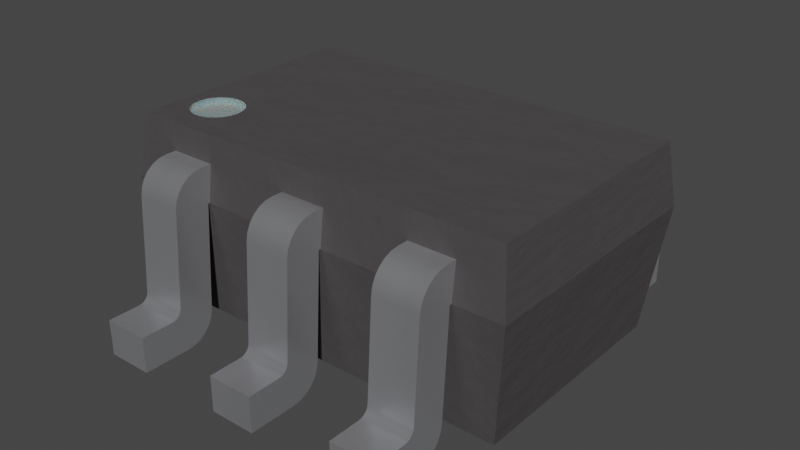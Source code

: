 # Source: SC-70-5.blend  (saved by Blender 3.2.14; exported with 4.5.12 LTS)
import bpy
from mathutils import Matrix  # noqa: F401  (used for matrix-valued properties, if any)

bpy.ops.wm.read_factory_settings(use_empty=True)
scene = bpy.context.scene
scene.name = 'Scene'

# ---- collections
col_collection = bpy.data.collections.new('Collection'); scene.collection.children.link(col_collection)

# ---- materials (node trees are filled in below, after node groups)
mat_metal_pins = bpy.data.materials.new('metal_pins')
mat_metal_pins.use_transparent_shadow = False
mat_metal_pins.preview_render_type = 'CUBE'
mat_white_markings = bpy.data.materials.new('white_markings')
mat_white_markings.use_transparent_shadow = False
mat_white_markings.preview_render_type = 'FLAT'
mat_plastic_chip_detailed = bpy.data.materials.new('plastic_chip_detailed')
mat_plastic_chip_detailed.use_transparent_shadow = False
mat_plastic_chip_detailed.preview_render_type = 'CUBE'

# ---- material node trees
mat_metal_pins.use_nodes = True; mat_metal_pins.node_tree.nodes.clear()
_N = mat_metal_pins.node_tree.nodes; _L = mat_metal_pins.node_tree.links
n0 = _N.new('ShaderNodeMapping'); n0.name = 'Mapping'; n0.location = (-1447, -91)
n0.inputs[3].default_value = (4.8, 1.2, 1.1)
n1 = _N.new('ShaderNodeBsdfPrincipled'); n1.name = 'Principled BSDF'; n1.location = (-560, 254)
n1.distribution = 'GGX'
n1.subsurface_method = 'BURLEY'
n1.inputs[1].default_value = 0.7818
n1.inputs[2].default_value = 0.2886
n1.inputs[3].default_value = 1.45
n1.inputs[13].default_value = 0.0
n1.inputs[27].default_value = (0.0, 0.0, 0.0, 1.0)
n1.inputs[28].default_value = 1.0
n2 = _N.new('ShaderNodeOutputMaterial'); n2.name = 'Material Output.002'; n2.location = (-205, 253)
n2.width = 213
n3 = _N.new('ShaderNodeTexNoise'); n3.name = 'Noise Texture.002'; n3.location = (-1228, -73)
n3.inputs[2].default_value = 0.1
n3.inputs[3].default_value = 7.0
n3.inputs[4].default_value = 0.6
n3.inputs[8].default_value = 0.4
n4 = _N.new('ShaderNodeTexCoord'); n4.name = 'Texture Coordinate'; n4.location = (-1636, -116)
n5 = _N.new('ShaderNodeMix'); n5.name = 'Mix.001'; n5.location = (-921, 45)
n5.data_type = 'RGBA'
n5.inputs[6].default_value = (0.9398, 0.9547, 1.0, 1.0)
n5.inputs[7].default_value = (0.13, 0.1259, 0.1359, 1.0)
n6 = _N.new('ShaderNodeBump'); n6.name = 'Bump.001'; n6.location = (-1001, -227)
n6.inputs[0].default_value = 0.05
n6.inputs[1].default_value = 0.01
n6.inputs[2].default_value = 1.0
_L.new(n1.outputs[0], n2.inputs[0])
_L.new(n3.outputs[0], n6.inputs[3])
_L.new(n0.outputs[0], n3.inputs[0])
_L.new(n3.outputs[0], n5.inputs[0])
_L.new(n4.outputs[3], n0.inputs[0])
_L.new(n5.outputs[2], n1.inputs[0])
_L.new(n6.outputs[0], n1.inputs[5])
n2.is_active_output = True
mat_white_markings.use_nodes = True; mat_white_markings.node_tree.nodes.clear()
_N = mat_white_markings.node_tree.nodes; _L = mat_white_markings.node_tree.links
n0 = _N.new('ShaderNodeOutputMaterial'); n0.name = 'Material Output'; n0.location = (300, 300)
n1 = _N.new('ShaderNodeBsdfPrincipled'); n1.name = 'Principled BSDF'; n1.location = (-34, 272)
n1.distribution = 'GGX'
n1.subsurface_method = 'BURLEY'
n1.inputs[1].default_value = 0.02
n1.inputs[2].default_value = 0.4636
n1.inputs[3].default_value = 1.4
n1.inputs[8].default_value = 1.0
n1.inputs[10].default_value = 0.3682
n1.inputs[13].default_value = 0.6591
n1.inputs[18].default_value = 0.2318
n1.inputs[20].default_value = 0.6709
n1.inputs[24].default_value = 0.1191
n1.inputs[27].default_value = (0.0, 0.0, 0.0, 1.0)
n1.inputs[28].default_value = 1.0
n2 = _N.new('ShaderNodeMapping'); n2.name = 'Mapping'; n2.location = (-1010, 265)
n2.inputs[3].default_value = (3.0, 1.0, 1.0)
n3 = _N.new('ShaderNodeTexCoord'); n3.name = 'Texture Coordinate'; n3.location = (-1250, 180)
n4 = _N.new('ShaderNodeBump'); n4.name = 'Bump'; n4.location = (-376, -99)
n4.inputs[0].default_value = 0.05
n4.inputs[1].default_value = 1.0
n4.inputs[2].default_value = 1.0
n5 = _N.new('ShaderNodeTexNoise'); n5.name = 'Noise Texture'; n5.location = (-662, 176)
n5.inputs[2].default_value = 88.0
n5.inputs[3].default_value = 10.8
n5.inputs[4].default_value = 0.9167
n5.inputs[8].default_value = 1.6
n6 = _N.new('ShaderNodeValToRGB'); n6.name = 'ColorRamp'; n6.location = (-354, 186)
while len(n6.color_ramp.elements) > 1: n6.color_ramp.elements.remove(n6.color_ramp.elements[-1])
n6.color_ramp.elements[0].position = 0.0; n6.color_ramp.elements[0].color = (0.2596, 0.2596, 0.2596, 1.0)
_e = n6.color_ramp.elements.new(1.0); _e.color = (0.6303, 0.6303, 0.6303, 1.0)
n7 = _N.new('ShaderNodeMix'); n7.name = 'Mix'; n7.location = (-204, 152)
n7.data_type = 'RGBA'
n7.inputs[0].default_value = 0.3682
n7.inputs[7].default_value = (0.2525, 0.2525, 0.2525, 1.0)
_L.new(n5.outputs[0], n6.inputs[0])
_L.new(n1.outputs[0], n0.inputs[0])
_L.new(n3.outputs[2], n2.inputs[0])
_L.new(n2.outputs[0], n5.inputs[0])
_L.new(n5.outputs[0], n4.inputs[3])
_L.new(n4.outputs[0], n1.inputs[5])
_L.new(n6.outputs[0], n7.inputs[6])
_L.new(n7.outputs[2], n1.inputs[0])
n0.is_active_output = True
mat_plastic_chip_detailed.use_nodes = True; mat_plastic_chip_detailed.node_tree.nodes.clear()
_N = mat_plastic_chip_detailed.node_tree.nodes; _L = mat_plastic_chip_detailed.node_tree.links
n0 = _N.new('ShaderNodeTexVoronoi'); n0.name = 'Voronoi Texture'; n0.location = (-17912, 1250)
n1 = _N.new('ShaderNodeOutputMaterial'); n1.name = 'Material Output'; n1.location = (1872, 639)
n2 = _N.new('ShaderNodeNewGeometry'); n2.name = 'Geometry'; n2.location = (961, 1090)
n3 = _N.new('ShaderNodeValToRGB'); n3.name = 'ColorRamp.007'; n3.location = (1181, 773)
while len(n3.color_ramp.elements) > 1: n3.color_ramp.elements.remove(n3.color_ramp.elements[-1])
n3.color_ramp.elements[0].position = 0.3182; n3.color_ramp.elements[0].color = (0.5119, 0.5119, 0.5119, 1.0)
_e = n3.color_ramp.elements.new(0.75); _e.color = (1.0, 0.8921, 0.9277, 1.0)
n4 = _N.new('ShaderNodeTexCoord'); n4.name = 'Texture Coordinate.001'; n4.location = (351, 244)
n5 = _N.new('ShaderNodeBump'); n5.name = 'Bump.001'; n5.location = (1139, 402)
n5.inputs[0].default_value = 0.04
n5.inputs[1].default_value = 1.0
n5.inputs[2].default_value = 1.0
n6 = _N.new('ShaderNodeBsdfPrincipled'); n6.name = 'Principled BSDF'; n6.location = (1501, 615)
n6.distribution = 'GGX'
n6.subsurface_method = 'BURLEY'
n6.inputs[3].default_value = 1.45
n6.inputs[27].default_value = (0.0, 0.0, 0.0, 1.0)
n6.inputs[28].default_value = 1.0
n7 = _N.new('ShaderNodeValToRGB'); n7.name = 'ColorRamp.006'; n7.location = (1181, 1056)
while len(n7.color_ramp.elements) > 1: n7.color_ramp.elements.remove(n7.color_ramp.elements[-1])
n7.color_ramp.elements[0].position = 0.5023; n7.color_ramp.elements[0].color = (0.006974, 0.006974, 0.006974, 1.0)
_e = n7.color_ramp.elements.new(0.5523); _e.color = (0.06171, 0.05594, 0.05776, 1.0)
n8 = _N.new('ShaderNodeTexNoise'); n8.name = 'Noise Texture.002'; n8.location = (690, 352)
n8.inputs[3].default_value = 8.0
n9 = _N.new('ShaderNodeBump'); n9.name = 'Bump'; n9.location = (843, 652)
n9.inputs[0].default_value = 0.1
n9.inputs[1].default_value = 1.0
n9.inputs[2].default_value = 1.0
_L.new(n2.outputs[7], n7.inputs[0])
_L.new(n7.outputs[0], n6.inputs[0])
_L.new(n2.outputs[7], n3.inputs[0])
_L.new(n3.outputs[0], n6.inputs[2])
_L.new(n8.outputs[0], n5.inputs[3])
_L.new(n9.outputs[0], n5.inputs[4])
_L.new(n5.outputs[0], n6.inputs[5])
_L.new(n6.outputs[0], n1.inputs[0])
_L.new(n4.outputs[2], n8.inputs[0])
n1.is_active_output = True

# ---- world
world_world = bpy.data.worlds.new('World'); scene.world = world_world
world_world.use_nodes = True; world_world.node_tree.nodes.clear()
_N = world_world.node_tree.nodes; _L = world_world.node_tree.links
n0 = _N.new('ShaderNodeOutputWorld'); n0.name = 'World Output'; n0.location = (300, 300)
n1 = _N.new('ShaderNodeBackground'); n1.name = 'Background'; n1.location = (10, 300)
n1.inputs[0].default_value = (0.05088, 0.05088, 0.05088, 1.0)
_L.new(n1.outputs[0], n0.inputs[0])
n0.is_active_output = True
world_world.color = (0.05088, 0.05088, 0.05088)
world_world.use_sun_shadow = False
world_world.sun_shadow_jitter_overblur = 0.0

# ---- meshes
me_shape_9_indexedfaceset_001 = bpy.data.meshes.new('SHAPE_9_IndexedFaceSet.001')
me_shape_9_indexedfaceset_001.from_pydata([(0.2979, 0.2574, -0.1535), (0.2979, 0.2572, -0.2353), (0.2979, 0.2565, -0.236), (0.2093, 0.2556, -0.2363), (0.2093, 0.2572, -0.2353), (0.2093, 0.2565, -0.236), (0.2979, 0.2556, -0.2363), (0.2979, 0.05693, -0.2486), (0.2093, 0.05693, -0.2486), (0.2093, 0.04237, -0.2513), (0.2093, 0.008816, -0.279), (0.2093, 0.003357, -0.2928), (0.2979, 0.04237, -0.2513), (0.2979, 0.01753, -0.267), (0.2979, 0.003357, -0.2928), (0.2979, 0.001498, -0.3075), (0.2093, 0.001498, -0.3996), (0.2979, 0.0704, -0.3996), (0.2093, 0.0704, -0.3353), (0.2979, 0.07102, -0.3304), (0.2979, 0.08887, -0.3156), (0.2093, 0.2854, -0.3017), (0.2093, 0.2988, -0.2954), (0.2979, 0.3263, -0.2455), (0.2979, 0.2854, -0.3017), (0.2979, 0.319, -0.2739), (0.2979, 0.2709, -0.3044), (0.2979, 0.2988, -0.2954), (0.2979, 0.3103, -0.2859), (0.2979, 0.3244, -0.2602), (0.2979, 0.0704, -0.3353), (0.2979, 0.07284, -0.3258), (0.2979, 0.07574, -0.3218), (0.2979, 0.07955, -0.3186), (0.2979, 0.08402, -0.3165), (0.2979, 0.001498, -0.3996), (0.2979, 0.02896, -0.2576), (0.2979, 0.008816, -0.279), (0.2979, 0.2574, -0.2344), (0.2979, 0.3263, -0.1535), (0.2093, 0.2574, -0.2344), (0.2093, 0.3263, -0.2455), (0.2093, 0.2709, -0.3044), (0.2093, 0.3103, -0.2859), (0.2093, 0.319, -0.2739), (0.2093, 0.3244, -0.2602), (0.2093, 0.08887, -0.3156), (0.2093, 0.07102, -0.3304), (0.2093, 0.07284, -0.3258), (0.2093, 0.07574, -0.3218), (0.2093, 0.07955, -0.3186), (0.2093, 0.08402, -0.3165), (0.2093, 0.0704, -0.3996), (0.2093, 0.001498, -0.3075), (0.2093, 0.02896, -0.2576), (0.2093, 0.01753, -0.267), (0.2093, 0.3263, -0.1535), (0.2093, 0.2574, -0.1535), (0.2093, 0.2574, 0.1811), (0.2093, 0.2574, 0.2619), (0.2979, 0.2574, 0.2619), (0.2093, 0.2572, 0.2629), (0.2093, 0.2565, 0.2636), (0.2979, 0.2572, 0.2629), (0.2093, 0.2556, 0.2639), (0.2979, 0.2556, 0.2639), (0.2093, 0.05693, 0.2761), (0.2979, 0.05693, 0.2761), (0.2979, 0.01753, 0.2946), (0.2979, 0.008816, 0.3066), (0.2979, 0.001498, 0.3351), (0.2093, 0.04237, 0.2789), (0.2093, 0.003357, 0.3204), (0.2093, 0.001498, 0.4272), (0.2093, 0.0704, 0.4272), (0.2979, 0.0704, 0.3628), (0.2093, 0.07102, 0.3579), (0.2093, 0.07284, 0.3533), (0.2093, 0.07574, 0.3493), (0.2093, 0.08402, 0.3441), (0.2093, 0.08887, 0.3432), (0.2979, 0.08887, 0.3432), (0.2979, 0.07102, 0.3579), (0.2979, 0.08402, 0.3441), (0.2979, 0.2709, 0.332), (0.2979, 0.2988, 0.3229), (0.2979, 0.3103, 0.3135), (0.2979, 0.319, 0.3015), (0.2093, 0.2709, 0.332), (0.2093, 0.2854, 0.3292), (0.2093, 0.319, 0.3015), (0.2093, 0.3244, 0.2877), (0.2093, 0.3263, 0.273), (0.2979, 0.3263, 0.273), (0.2093, 0.3263, 0.1811), (0.2979, 0.3263, 0.1811), (0.2093, 0.2988, 0.3229), (0.2093, 0.3103, 0.3135), (0.2093, 0.0704, 0.3628), (0.2093, 0.07955, 0.3462), (0.2093, 0.001498, 0.3351), (0.2093, 0.02896, 0.2852), (0.2093, 0.01753, 0.2946), (0.2093, 0.008816, 0.3066), (0.2979, 0.2854, 0.3292), (0.2979, 0.3244, 0.2877), (0.2979, 0.07284, 0.3533), (0.2979, 0.07574, 0.3493), (0.2979, 0.07955, 0.3462), (0.2979, 0.0704, 0.4272), (0.2979, 0.001498, 0.4272), (0.2979, 0.04237, 0.2789), (0.2979, 0.02896, 0.2852), (0.2979, 0.003357, 0.3204), (0.2979, 0.2565, 0.2636), (-0.2139, 0.3263, -0.2238), (-0.3025, 0.3263, -0.2238), (-0.3025, 0.2574, -0.2323), (0.04202, 0.2574, -0.2323), (-0.3025, 0.3263, 0.2514), (0.2093, 0.3263, 0.2514), (0.2979, 0.3263, 0.2514), (0.2979, 0.3263, -0.2238), (0.2093, 0.3263, -0.2238), (-0.04656, 0.3263, -0.2238), (-0.04656, 0.3263, -0.1535), (0.04202, 0.3263, -0.2238), (0.04202, 0.3263, -0.1535), (-0.04656, 0.2574, -0.2323), (0.04202, 0.2574, -0.1535), (-0.2139, 0.3263, -0.1535), (-0.2139, 0.2574, -0.2323), (-0.3025, 0.2574, -0.1535), (-0.2139, 0.2574, -0.1535), (0.2979, 0.2574, 0.2598), (0.2979, 0.2574, 0.1811), (-0.2139, 0.3263, 0.2514), (0.2093, 0.2574, -0.2323), (0.2979, 0.2574, -0.2323), (0.2093, 0.2574, 0.2598), (-0.3025, 0.2574, 0.2598), (-0.2139, 0.2574, 0.2598), (0.04202, 0.2572, -0.2353), (-0.04656, 0.2565, -0.236), (-0.04656, 0.2556, -0.2363), (-0.04656, 0.04237, -0.2513), (-0.04656, 0.02896, -0.2576), (-0.04656, 0.01753, -0.267), (-0.04656, 0.003357, -0.2928), (-0.04656, 0.001498, -0.3075), (0.04202, 0.003357, -0.2928), (0.04202, 0.001498, -0.3996), (-0.04656, 0.001498, -0.3996), (0.04202, 0.0704, -0.3353), (-0.04656, 0.0704, -0.3353), (0.04202, 0.07102, -0.3304), (0.04202, 0.07284, -0.3258), (0.04202, 0.07574, -0.3218), (0.04202, 0.07955, -0.3186), (0.04202, 0.08402, -0.3165), (-0.04656, 0.07102, -0.3304), (-0.04656, 0.07574, -0.3218), (-0.04656, 0.07955, -0.3186), (-0.04656, 0.08402, -0.3165), (0.04202, 0.08887, -0.3156), (0.04202, 0.2709, -0.3044), (-0.04656, 0.2709, -0.3044), (-0.04656, 0.2988, -0.2954), (-0.04656, 0.3103, -0.2859), (-0.04656, 0.3244, -0.2602), (0.04202, 0.3263, -0.2455), (0.04202, 0.2854, -0.3017), (0.04202, 0.319, -0.2739), (0.04202, 0.3244, -0.2602), (-0.04656, 0.3263, -0.2455), (0.04202, 0.2988, -0.2954), (0.04202, 0.3103, -0.2859), (0.04202, 0.0704, -0.3996), (0.04202, 0.001498, -0.3075), (0.04202, 0.05693, -0.2486), (0.04202, 0.04237, -0.2513), (0.04202, 0.02896, -0.2576), (0.04202, 0.01753, -0.267), (0.04202, 0.008816, -0.279), (0.04202, 0.2556, -0.2363), (0.04202, 0.2574, -0.2344), (0.04202, 0.2565, -0.236), (-0.04656, 0.2574, -0.1535), (-0.04656, 0.2574, -0.2344), (-0.04656, 0.2854, -0.3017), (-0.04656, 0.319, -0.2739), (-0.04656, 0.08887, -0.3156), (-0.04656, 0.07284, -0.3258), (-0.04656, 0.0704, -0.3996), (-0.04656, 0.05693, -0.2486), (-0.04656, 0.008816, -0.279), (-0.04656, 0.2572, -0.2353), (-0.3025, 0.2574, -0.2344), (-0.2139, 0.2574, -0.2344), (-0.2139, 0.2572, -0.2353), (-0.2139, 0.2556, -0.2363), (-0.3025, 0.2556, -0.2363), (-0.3025, 0.2572, -0.2353), (-0.3025, 0.04237, -0.2513), (-0.3025, 0.01753, -0.267), (-0.3025, 0.003357, -0.2928), (-0.2139, 0.05693, -0.2486), (-0.2139, 0.008816, -0.279), (-0.2139, 0.001498, -0.3075), (-0.3025, 0.001498, -0.3075), (-0.2139, 0.001498, -0.3996), (-0.3025, 0.001498, -0.3996), (-0.3025, 0.0704, -0.3996), (-0.2139, 0.0704, -0.3353), (-0.3025, 0.0704, -0.3353), (-0.2139, 0.07102, -0.3304), (-0.2139, 0.07284, -0.3258), (-0.2139, 0.07574, -0.3218), (-0.2139, 0.08402, -0.3165), (-0.2139, 0.08887, -0.3156), (-0.3025, 0.08887, -0.3156), (-0.3025, 0.2854, -0.3017), (-0.3025, 0.2988, -0.2954), (-0.3025, 0.3103, -0.2859), (-0.3025, 0.319, -0.2739), (-0.3025, 0.3244, -0.2602), (-0.2139, 0.3263, -0.2455), (-0.2139, 0.2709, -0.3044), (-0.2139, 0.2854, -0.3017), (-0.2139, 0.3103, -0.2859), (-0.2139, 0.2988, -0.2954), (-0.2139, 0.319, -0.2739), (-0.2139, 0.3244, -0.2602), (-0.2139, 0.07955, -0.3186), (-0.2139, 0.0704, -0.3996), (-0.2139, 0.04237, -0.2513), (-0.2139, 0.02896, -0.2576), (-0.2139, 0.01753, -0.267), (-0.2139, 0.003357, -0.2928), (-0.2139, 0.2565, -0.236), (-0.3025, 0.3263, -0.1535), (-0.3025, 0.3263, -0.2455), (-0.3025, 0.2709, -0.3044), (-0.3025, 0.07102, -0.3304), (-0.3025, 0.07284, -0.3258), (-0.3025, 0.07574, -0.3218), (-0.3025, 0.07955, -0.3186), (-0.3025, 0.08402, -0.3165), (-0.3025, 0.05693, -0.2486), (-0.3025, 0.02896, -0.2576), (-0.3025, 0.008816, -0.279), (-0.3025, 0.2565, -0.236), (-0.2139, 0.2574, 0.2619), (-0.3025, 0.2572, 0.2629), (-0.2139, 0.2572, 0.2629), (-0.2139, 0.2556, 0.2639), (-0.2139, 0.05693, 0.2761), (-0.2139, 0.04237, 0.2789), (-0.2139, 0.008816, 0.3066), (-0.2139, 0.003357, 0.3204), (-0.3025, 0.001498, 0.3351), (-0.3025, 0.04237, 0.2789), (-0.3025, 0.02896, 0.2852), (-0.3025, 0.003357, 0.3204), (-0.2139, 0.001498, 0.4272), (-0.2139, 0.0704, 0.4272), (-0.3025, 0.0704, 0.3628), (-0.2139, 0.0704, 0.3628), (-0.3025, 0.07284, 0.3533), (-0.3025, 0.07574, 0.3493), (-0.2139, 0.07284, 0.3533), (-0.2139, 0.07574, 0.3493), (-0.2139, 0.08887, 0.3432), (-0.2139, 0.2709, 0.332), (-0.2139, 0.2854, 0.3292), (-0.2139, 0.2988, 0.3229), (-0.2139, 0.3103, 0.3135), (-0.2139, 0.319, 0.3015), (-0.2139, 0.3244, 0.2877), (-0.3025, 0.2709, 0.332), (-0.3025, 0.2988, 0.3229), (-0.3025, 0.319, 0.3015), (-0.3025, 0.3244, 0.2877), (-0.3025, 0.3263, 0.273), (-0.2139, 0.3263, 0.273), (-0.3025, 0.2854, 0.3292), (-0.3025, 0.3103, 0.3135), (-0.3025, 0.08887, 0.3432), (-0.3025, 0.07102, 0.3579), (-0.3025, 0.07955, 0.3462), (-0.3025, 0.08402, 0.3441), (-0.3025, 0.0704, 0.4272), (-0.3025, 0.001498, 0.4272), (-0.3025, 0.05693, 0.2761), (-0.3025, 0.01753, 0.2946), (-0.3025, 0.008816, 0.3066), (-0.3025, 0.2556, 0.2639), (-0.3025, 0.2574, 0.2619), (-0.3025, 0.2565, 0.2636), (-0.2139, 0.07102, 0.3579), (-0.2139, 0.07955, 0.3462), (-0.2139, 0.08402, 0.3441), (-0.2139, 0.001498, 0.3351), (-0.2139, 0.02896, 0.2852), (-0.2139, 0.01753, 0.2946), (-0.2139, 0.2565, 0.2636), (0.3107, 0.3755, -0.07595), (0.3327, 0.3755, -0.08869), (0.3405, 0.3755, -0.09888), (0.3455, 0.3755, -0.1107), (0.3471, 0.3755, -0.1235), (0.3455, 0.3755, -0.1362), (0.3327, 0.3755, -0.1583), (0.3225, 0.3755, -0.1661), (0.3107, 0.3657, -0.07595), (0.3225, 0.3657, -0.08087), (0.3455, 0.3657, -0.1107), (0.3455, 0.3657, -0.1362), (0.3225, 0.3657, -0.1661), (0.3107, 0.3657, -0.171), (0.3225, 0.3755, -0.08087), (0.3405, 0.3755, -0.1481), (0.3107, 0.3755, -0.171), (0.2733, 0.3755, -0.1661), (0.2553, 0.3755, -0.1481), (0.2504, 0.3755, -0.1362), (0.2487, 0.3755, -0.1235), (0.2852, 0.3755, -0.07595), (0.2979, 0.3755, -0.1727), (0.2852, 0.3755, -0.171), (0.2631, 0.3755, -0.1583), (0.2504, 0.3755, -0.1107), (0.2553, 0.3755, -0.09888), (0.2631, 0.3755, -0.08869), (0.2733, 0.3755, -0.08087), (0.2979, 0.3755, -0.07427), (0.2733, 0.3657, -0.1661), (0.2504, 0.3657, -0.1362), (0.2487, 0.3657, -0.1235), (0.2553, 0.3657, -0.09888), (0.2852, 0.3657, -0.07595), (0.2979, 0.3657, -0.1727), (0.2852, 0.3657, -0.171), (0.2631, 0.3657, -0.1583), (0.2553, 0.3657, -0.1481), (0.2504, 0.3657, -0.1107), (0.2631, 0.3657, -0.08869), (0.2733, 0.3657, -0.08087), (0.2979, 0.3657, -0.07427), (0.3327, 0.3657, -0.08869), (0.3405, 0.3657, -0.09888), (0.3471, 0.3657, -0.1235), (0.3405, 0.3657, -0.1481), (0.3327, 0.3657, -0.1583), (0.3107, 0.3755, -0.07595), (0.3327, 0.3755, -0.08869), (0.3405, 0.3755, -0.09888), (0.3152, 0.3755, -0.07783), (0.3455, 0.3755, -0.1107), (0.3471, 0.3755, -0.1235), (0.3455, 0.3755, -0.1362), (0.3376, 0.3755, -0.09498), (0.3327, 0.3755, -0.1583), (0.3225, 0.3755, -0.1661), (0.3424, 0.3755, -0.1034), (0.3914, 0.2574, 0.2598), (0.3769, 0.3755, -0.2178), (0.3769, 0.3755, 0.2453), (-0.3815, 0.3755, -0.2178), (0.3461, 0.3755, -0.1156), (-0.3815, 0.3755, 0.2453), (0.3225, 0.3755, -0.08087), (0.3405, 0.3755, -0.1481), (0.3461, 0.3755, -0.1313), (0.3107, 0.3755, -0.171), (0.2733, 0.3755, -0.1661), (0.2553, 0.3755, -0.1481), (0.2504, 0.3755, -0.1362), (0.2487, 0.3755, -0.1235), (0.2852, 0.3755, -0.07595), (0.3914, 0.2574, -0.2323), (0.3264, 0.3755, -0.1631), (0.3624, 0.02118, -0.2033), (-0.367, 0.02118, 0.2308), (0.3624, 0.02118, 0.2308), (-0.396, 0.2574, -0.2323), (-0.396, 0.2574, 0.2598), (-0.367, 0.02118, -0.2033), (0.2979, 0.3755, -0.1727), (0.2852, 0.3755, -0.171), (0.2631, 0.3755, -0.1583), (0.2504, 0.3755, -0.1107), (0.2553, 0.3755, -0.09888), (0.2631, 0.3755, -0.08869), (0.2733, 0.3755, -0.08087), (0.2979, 0.3755, -0.07427), (0.3264, 0.3755, -0.08386), (0.3424, 0.3755, -0.1435), (0.3376, 0.3755, -0.152), (0.3152, 0.3755, -0.1691), (0.3058, 0.3755, -0.1717), (0.2694, 0.3755, -0.1631), (0.2583, 0.3755, -0.152), (0.2523, 0.3755, -0.1408), (0.2497, 0.3755, -0.1313), (0.2806, 0.3755, -0.07783), (0.2901, 0.3755, -0.1717), (0.2806, 0.3755, -0.1691), (0.2497, 0.3755, -0.1156), (0.2534, 0.3755, -0.1034), (0.2583, 0.3755, -0.09498), (0.2694, 0.3755, -0.08386), (0.293, 0.3755, -0.07492), (0.3028, 0.3755, -0.07492), (0.2806, 0.3755, -0.07783), (0.293, 0.3755, -0.07492), (0.3028, 0.3755, -0.07492), (0.3152, 0.3755, -0.07783), (0.3264, 0.3755, -0.08386), (0.3376, 0.3755, -0.09498), (0.3424, 0.3755, -0.1034), (0.2534, 0.3755, -0.1034), (0.2497, 0.3755, -0.1156), (0.2793, 0.3755, -0.1686), (0.2806, 0.3755, -0.1691), (0.2496, 0.3755, -0.1299), (0.2497, 0.3755, -0.1313), (0.2529, 0.3755, -0.1422), (0.2523, 0.3755, -0.1408), (0.2682, 0.3755, -0.1622), (0.2694, 0.3755, -0.1631), (0.2592, 0.3755, -0.1532), (0.2583, 0.3755, -0.152), (0.2916, 0.3755, -0.1719), (0.3461, 0.3755, -0.1156), (0.3461, 0.3755, -0.1313), (0.3264, 0.3755, -0.1631), (0.3376, 0.3755, -0.152), (0.3424, 0.3755, -0.1435), (0.3152, 0.3755, -0.1691), (0.3058, 0.3755, -0.1717), (0.2901, 0.3755, -0.1717), (0.2583, 0.3755, -0.09498), (0.2694, 0.3755, -0.08386)], [], [(266, 267, 299, 288), (150, 183, 195, 148), (144, 184, 186, 143), (67, 66, 64, 65), (198, 197, 202, 199), (143, 186, 142, 196), (37, 13, 55, 10), (48, 31, 19, 47), (5, 2, 1, 4), (98, 75, 82, 76), (116, 117, 132, 240), (94, 58, 139, 120), (263, 295, 258, 259), (286, 280, 275, 276), (238, 207, 250, 205), (140, 297, 253, 298, 296, 293, 261, 262, 294, 295, 263, 260, 292, 291, 266, 288, 268, 269, 289, 290, 287, 279, 285, 280, 286, 281, 282, 283, 119), (161, 157, 156, 192), (124, 125, 127, 126), (171, 165, 166, 189), (57, 0, 39, 56), (205, 209, 208, 238), (188, 185, 129, 187), (105, 93, 92, 91), (180, 179, 194, 145), (53, 11, 10, 55, 54, 9, 8, 3, 5, 4, 40, 57, 56, 41, 45, 44, 43, 22, 21, 42, 46, 51, 50, 49, 48, 47, 18, 52, 16), (181, 180, 145, 146), (152, 151, 178, 149), (114, 62, 61, 63), (192, 156, 155, 160), (236, 235, 203, 249), (153, 154, 160, 155), (237, 236, 249, 204), (207, 237, 204, 250), (83, 79, 99, 108), (71, 66, 67, 111), (232, 231, 224, 225), (235, 206, 248, 203), (12, 7, 8, 9), (259, 302, 260, 263), (16, 35, 15, 53), (137, 57, 56, 123), (77, 78, 99, 79, 80, 88, 89, 96, 97, 90, 91, 92, 94, 58, 59, 61, 62, 64, 66, 71, 101, 102, 103, 72, 100, 73, 74, 98, 76), (169, 174, 170, 173), (130, 133, 131, 115), (97, 96, 85, 86), (231, 229, 223, 224), (95, 121, 134, 135), (28, 27, 22, 43), (93, 105, 87, 86, 85, 104, 84, 81, 83, 108, 107, 106, 82, 75, 109, 110, 70, 113, 69, 68, 112, 111, 67, 65, 114, 63, 60, 135, 95), (27, 24, 21, 22), (60, 59, 58, 135), (46, 20, 34, 51), (270, 268, 288, 299), (278, 284, 283, 282), (40, 38, 0, 57), (163, 159, 158, 162), (38, 40, 4, 1), (291, 292, 264, 265), (29, 25, 44, 45), (217, 233, 218, 219, 227, 228, 230, 229, 231, 232, 226, 130, 133, 198, 199, 239, 200, 206, 235, 236, 237, 207, 238, 208, 210, 234, 213, 215, 216), (201, 200, 239, 251), (282, 281, 277, 278), (90, 97, 86, 87), (271, 269, 268, 270), (133, 132, 240, 130), (50, 33, 32, 49), (51, 34, 33, 50), (49, 32, 31, 48), (230, 228, 221, 222), (116, 240, 130, 115), (129, 127, 125, 187), (124, 128, 187, 125), (127, 129, 118, 126), (280, 285, 274, 275), (30, 18, 47, 19), (244, 216, 215, 243), (162, 158, 157, 161), (255, 305, 254, 252, 141, 136, 284, 278, 277, 276, 275, 274, 273, 272, 301, 300, 271, 270, 299, 267, 265, 264, 302, 259, 258, 304, 303, 257, 256), (45, 41, 23, 29), (36, 12, 9, 54), (301, 290, 289, 300), (273, 279, 287, 272), (211, 210, 208, 209), (248, 206, 200, 201), (300, 289, 269, 271), (39, 0, 38, 1, 2, 6, 7, 12, 36, 13, 37, 14, 15, 35, 17, 30, 19, 31, 32, 33, 34, 20, 26, 24, 27, 28, 25, 29, 23), (256, 293, 296, 255), (84, 88, 80, 81), (17, 35, 16, 52), (175, 171, 189, 167), (3, 6, 2, 5), (246, 233, 217, 245), (151, 177, 153, 155, 156, 157, 158, 159, 164, 165, 171, 175, 176, 172, 173, 170, 127, 129, 185, 142, 186, 184, 179, 180, 181, 182, 183, 150, 178), (191, 164, 159, 163), (183, 182, 147, 195), (65, 64, 62, 114), (182, 181, 146, 147), (176, 175, 167, 168), (177, 151, 152, 193), (59, 60, 63, 61), (220, 219, 218, 247), (95, 94, 120, 121), (24, 26, 42, 21), (102, 101, 112, 68), (42, 26, 20, 46), (148, 149, 178, 150), (172, 176, 168, 190), (173, 172, 190, 169), (75, 98, 74, 109), (107, 78, 77, 106), (103, 102, 68, 69), (74, 73, 110, 109), (154, 153, 177, 193), (197, 198, 133, 132), (195, 147, 146, 145, 194, 144, 143, 196, 188, 187, 125, 174, 169, 190, 168, 167, 189, 166, 191, 163, 162, 161, 192, 160, 154, 193, 152, 149, 148), (108, 99, 78, 107), (123, 56, 39, 122), (39, 0, 138, 122), (229, 230, 222, 223), (110, 73, 100, 70), (106, 77, 76, 82), (194, 179, 184, 144), (255, 296, 298, 305), (185, 188, 196, 142), (81, 80, 79, 83), (251, 239, 199, 202), (262, 261, 257, 303), (14, 37, 10, 11), (245, 217, 216, 244), (214, 213, 234, 212), (213, 214, 243, 215), (234, 210, 211, 212), (225, 241, 226, 232), (96, 89, 104, 85), (166, 165, 164, 191), (72, 103, 69, 113), (8, 7, 6, 3), (101, 71, 111, 112), (228, 227, 242, 221), (240, 130, 226, 241), (125, 127, 170, 174), (281, 286, 276, 277), (305, 298, 253, 254), (18, 30, 17, 52), (113, 70, 100, 72), (132, 240, 130, 133), (209, 205, 250, 204, 249, 203, 248, 201, 251, 202, 197, 132, 240, 241, 225, 224, 223, 222, 221, 242, 220, 247, 246, 245, 244, 243, 214, 212, 211), (267, 266, 291, 265), (295, 294, 304, 258), (294, 262, 303, 304), (25, 28, 43, 44), (297, 252, 254, 253), (272, 287, 290, 301), (261, 293, 256, 257), (13, 36, 54, 55), (247, 218, 233, 246), (285, 279, 273, 274), (56, 39, 23, 41), (135, 58, 94, 95), (95, 94, 92, 93), (11, 53, 15, 14), (187, 129, 127, 125), (284, 136, 119, 283), (89, 88, 84, 104), (264, 292, 260, 302), (140, 119, 136, 141), (91, 90, 87, 105), (242, 227, 219, 220), (316, 350, 349, 315, 314, 348, 340, 347, 346, 339, 345, 338, 337, 344, 343, 336, 342, 341, 319, 318, 353, 352, 317, 351), (326, 325, 337, 338), (334, 333, 346, 347), (310, 309, 316, 351), (331, 326, 338, 345), (333, 332, 339, 346), (328, 322, 319, 341), (335, 327, 340, 348), (322, 313, 318, 319), (324, 330, 343, 344), (325, 324, 344, 337), (307, 320, 315, 349), (313, 312, 353, 318), (332, 331, 345, 339), (311, 310, 351, 317), (323, 329, 342, 336), (341, 342, 329, 328), (330, 323, 336, 343), (312, 321, 352, 353), (327, 334, 347, 340), (320, 306, 314, 315), (321, 311, 317, 352), (308, 307, 349, 350), (348, 314, 306, 335), (309, 308, 350, 316), (386, 383, 384, 365), (382, 387, 385, 380), (368, 385, 386, 370), (382, 380, 365, 384), (368, 366, 380, 385), (382, 384, 383, 387), (380, 366, 367, 365), (367, 370, 386, 365), (358, 364, 420, 356, 419, 361, 355, 396, 418, 371, 357, 417, 354, 413, 416, 395, 415, 412, 379, 414, 405, 394, 443, 411, 393, 370, 367, 366, 374, 439, 399, 363, 436, 381, 362, 398, 437, 372, 438, 397, 360, 435, 373, 359, 369, 434), (385, 387, 383, 386), (392, 421, 409, 391, 422, 408, 378, 425, 404, 426, 377, 428, 403, 427, 376, 432, 402, 431, 390, 429, 401, 430, 375, 423, 407, 424, 389, 441, 406, 433, 388, 400, 440, 374, 366, 368, 370, 393, 410, 442), (441, 433, 406), (407, 423, 424), (404, 425, 426), (403, 428, 427), (401, 429, 430), (402, 432, 431)])
me_shape_9_indexedfaceset_001.polygons.foreach_set('use_smooth', [1, 1, 1, 1, 1, 1, 1, 1, 1, 1, 1, 1, 1, 1, 1, 1, 1, 1, 1, 1, 1, 1, 1, 1, 1, 1, 1, 1, 1, 1, 1, 1, 1, 1, 1, 1, 1, 1, 1, 1, 1, 1, 1, 1, 1, 1, 1, 1, 1, 1, 1, 1, 1, 1, 1, 1, 1, 1, 1, 1, 1, 1, 1, 1, 1, 1, 1, 1, 1, 1, 1, 1, 1, 1, 1, 1, 1, 1, 1, 1, 1, 1, 1, 1, 1, 1, 1, 1, 1, 1, 1, 1, 1, 1, 1, 1, 1, 1, 1, 1, 1, 1, 1, 1, 1, 1, 1, 1, 1, 1, 1, 1, 1, 1, 1, 1, 1, 1, 1, 1, 1, 1, 1, 1, 1, 1, 1, 1, 1, 1, 1, 1, 1, 1, 1, 1, 1, 1, 1, 1, 1, 1, 1, 1, 1, 1, 1, 1, 1, 1, 1, 1, 1, 1, 1, 1, 1, 1, 1, 1, 1, 1, 1, 1, 1, 1, 1, 1, 1, 1, 1, 1, 1, 1, 1, 1, 1, 1, 1, 1, 1, 1, 1, 1, 1, 1, 1, 1, 1, 1, 1, 1, 1, 1, 1, 1, 1, 0, 1, 1, 1, 0, 1, 0, 0, 0, 0, 0, 0, 0])
me_shape_9_indexedfaceset_001.polygons.foreach_set('material_index', [0, 0, 0, 0, 0, 0, 0, 0, 0, 0, 0, 0, 0, 0, 0, 0, 0, 0, 0, 0, 0, 0, 0, 0, 0, 0, 0, 0, 0, 0, 0, 0, 0, 0, 0, 0, 0, 0, 0, 0, 0, 0, 0, 0, 0, 0, 0, 0, 0, 0, 0, 0, 0, 0, 0, 0, 0, 0, 0, 0, 0, 0, 0, 0, 0, 0, 0, 0, 0, 0, 0, 0, 0, 0, 0, 0, 0, 0, 0, 0, 0, 0, 0, 0, 0, 0, 0, 0, 0, 0, 0, 0, 0, 0, 0, 0, 0, 0, 0, 0, 0, 0, 0, 0, 0, 0, 0, 0, 0, 0, 0, 0, 0, 0, 0, 0, 0, 0, 0, 0, 0, 0, 0, 0, 0, 0, 0, 0, 0, 0, 0, 0, 0, 0, 0, 0, 0, 0, 0, 0, 0, 0, 0, 0, 0, 0, 0, 0, 0, 0, 0, 0, 0, 0, 0, 0, 0, 0, 0, 0, 0, 0, 0, 0, 0, 0, 0, 0, 1, 1, 1, 1, 1, 1, 1, 1, 1, 1, 1, 1, 1, 1, 1, 1, 1, 1, 1, 1, 1, 1, 1, 1, 1, 2, 2, 2, 2, 2, 2, 2, 2, 2, 2, 2, 2, 2, 2, 2, 2, 2])
_k = set([(0, 38), (0, 57), (1, 2), (1, 38), (2, 6), (3, 5), (3, 8), (4, 5), (4, 40), (6, 7), (7, 12), (8, 9), (9, 54), (10, 11), (10, 55), (11, 53), (12, 36), (13, 36), (13, 37), (14, 15), (14, 37), (15, 35), (16, 35), (16, 52), (16, 53), (17, 30), (17, 35), (17, 52), (18, 47), (18, 52), (19, 30), (19, 31), (20, 26), (20, 34), (21, 22), (21, 42), (22, 43), (23, 29), (23, 39), (24, 26), (24, 27), (25, 28), (25, 29), (27, 28), (31, 32), (32, 33), (33, 34), (39, 122), (40, 57), (41, 45), (41, 56), (42, 46), (43, 44), (44, 45), (46, 51), (47, 48), (48, 49), (49, 50), (50, 51), (54, 55), (56, 123), (58, 59), (58, 135), (59, 61), (60, 63), (60, 135), (61, 62), (62, 64), (63, 114), (64, 66), (65, 67), (65, 114), (66, 71), (67, 111), (68, 69), (68, 112), (69, 113), (70, 110), (70, 113), (71, 101), (72, 100), (72, 103), (73, 74), (73, 100), (73, 110), (74, 98), (74, 109), (75, 82), (75, 109), (76, 77), (76, 98), (77, 78), (78, 99), (79, 80), (79, 99), (80, 88), (81, 83), (81, 84), (82, 106), (83, 108), (84, 104), (85, 86), (85, 104), (86, 87), (87, 105), (88, 89), (89, 96), (90, 91), (90, 97), (91, 92), (92, 94), (93, 95), (93, 105), (94, 120), (95, 121), (96, 97), (101, 102), (102, 103), (106, 107), (107, 108), (109, 110), (111, 112), (115, 116), (115, 130), (115, 131), (116, 117), (116, 240), (118, 126), (119, 136), (119, 140), (119, 283), (120, 139), (121, 134), (122, 123), (122, 138), (123, 137), (124, 125), (124, 126), (124, 128), (125, 174), (126, 127), (127, 170), (129, 185), (130, 226), (132, 197), (133, 198), (136, 141), (136, 284), (142, 185), (142, 186), (143, 144), (143, 196), (144, 194), (145, 146), (145, 194), (146, 147), (147, 195), (148, 149), (148, 195), (149, 152), (150, 178), (150, 183), (151, 152), (151, 177), (151, 178), (152, 193), (153, 155), (153, 177), (154, 160), (154, 193), (155, 156), (156, 157), (157, 158), (158, 159), (159, 164), (160, 192), (161, 162), (161, 192), (162, 163), (163, 191), (164, 165), (165, 171), (166, 189), (166, 191), (167, 168), (167, 189), (168, 190), (169, 174), (169, 190), (170, 173), (171, 175), (172, 173), (172, 176), (175, 176), (177, 193), (179, 180), (179, 184), (180, 181), (181, 182), (182, 183), (184, 186), (187, 188), (188, 196), (197, 202), (198, 199), (199, 239), (200, 206), (200, 239), (201, 248), (201, 251), (202, 251), (203, 248), (203, 249), (204, 249), (204, 250), (205, 209), (205, 250), (206, 235), (207, 237), (207, 238), (208, 210), (208, 238), (209, 211), (210, 211), (210, 234), (211, 212), (212, 214), (212, 234), (213, 215), (213, 234), (214, 243), (215, 216), (216, 217), (217, 233), (218, 219), (218, 233), (219, 227), (220, 242), (220, 247), (221, 222), (221, 242), (222, 223), (223, 224), (224, 225), (225, 241), (226, 232), (227, 228), (228, 230), (229, 230), (229, 231), (231, 232), (235, 236), (236, 237), (240, 241), (243, 244), (244, 245), (245, 246), (246, 247), (252, 254), (253, 297), (253, 298), (254, 305), (255, 256), (255, 305), (256, 257), (257, 303), (258, 259), (258, 304), (259, 302), (260, 263), (260, 292), (261, 262), (261, 293), (262, 294), (263, 295), (264, 265), (264, 292), (264, 302), (265, 267), (265, 291), (266, 288), (266, 291), (267, 299), (268, 269), (268, 288), (269, 289), (270, 271), (270, 299), (271, 300), (272, 273), (272, 301), (273, 274), (274, 275), (275, 276), (276, 277), (277, 278), (278, 284), (279, 285), (279, 287), (280, 285), (280, 286), (281, 282), (281, 286), (282, 283), (287, 290), (289, 290), (291, 292), (293, 296), (294, 295), (296, 298), (300, 301), (303, 304), (314, 315), (314, 348), (315, 349), (316, 350), (316, 351), (317, 351), (317, 352), (318, 319), (318, 353), (319, 341), (322, 328), (323, 329), (323, 330), (336, 342), (336, 343), (337, 338), (337, 344), (338, 345), (339, 345), (339, 346), (340, 347), (340, 348), (341, 342), (343, 344), (346, 347), (349, 350), (352, 353), (354, 413), (354, 417), (355, 361), (355, 396), (356, 419), (356, 420), (357, 371), (357, 417), (358, 364), (358, 434), (359, 369), (359, 373), (360, 397), (360, 435), (361, 419), (362, 381), (362, 398), (363, 399), (363, 436), (364, 420), (365, 367), (365, 380), (365, 384), (365, 386), (366, 367), (366, 368), (366, 380), (367, 370), (368, 370), (368, 385), (369, 434), (370, 386), (371, 418), (372, 437), (372, 438), (373, 435), (374, 439), (374, 440), (375, 423), (375, 430), (376, 427), (376, 432), (377, 426), (377, 428), (378, 408), (378, 425), (379, 412), (379, 414), (380, 382), (380, 385), (381, 436), (382, 384), (382, 387), (383, 384), (383, 386), (383, 387), (385, 386), (385, 387), (388, 400), (388, 433), (389, 424), (389, 441), (390, 429), (390, 431), (391, 409), (391, 422), (392, 421), (392, 442), (393, 410), (393, 411), (394, 405), (394, 443), (395, 415), (395, 416), (396, 418), (397, 438), (398, 437), (399, 439), (401, 429), (404, 425), (405, 414), (408, 422), (409, 421), (410, 442), (411, 443), (412, 415), (413, 416), (423, 424), (427, 428), (429, 430), (431, 432), (433, 441)])
me_shape_9_indexedfaceset_001.attributes.new('sharp_edge', 'BOOLEAN', 'EDGE').data.foreach_set('value', [ (min(e.vertices), max(e.vertices)) in _k for e in me_shape_9_indexedfaceset_001.edges])
_uv = me_shape_9_indexedfaceset_001.uv_layers.new(name='UVMap')
_uv.uv.foreach_set('vector', [1.0, 0.0, 0.0, 0.0, 0.0, 0.2494, 1.0, 0.2494, 1.0, 0.2494, 1.0, 0.4831, 0.0, 0.4831, 0.0, 0.2494, 0.0, 0.0, 1.0, 0.0, 1.0, 0.1536, 0.0, 0.1536, 0.0, 0.0, 0.0, 1.0, 1.0, 1.0, 1.0, 0.0, 1.0, 1.0, 0.0, 1.0, 0.0, 0.5169, 1.0, 0.5169, 0.0, 0.1536, 1.0, 0.1536, 1.0, 0.5169, 0.0, 0.5169, 1.0, 0.4831, 1.0, 0.6863, 0.0, 0.6863, 0.0, 0.4831, 0.0, 0.4831, 1.0, 0.4831, 1.0, 0.2494, 0.0, 0.2494, 0.0, 0.1536, 1.0, 0.1536, 1.0, 0.5169, 0.0, 0.5169, 1.0, 0.0, 0.0, 0.0, 0.0, 0.2494, 1.0, 0.2494, 0.8926, 1.0, 1.0, 0.0, 0.0, 0.0, 0.0, 1.0, 1.0, 1.0, 1.0, 0.0, 0.0, 0.0, 0.1074, 1.0, 1.0, 0.2494, 1.0, 0.4831, 0.0, 0.4831, 0.0, 0.2494, 1.0, 0.3137, 1.0, 0.1536, 0.0, 0.1536, 0.0, 0.3137, 1.0, 0.2494, 1.0, 0.4831, 0.0, 0.4831, 0.0, 0.2494, 0.0, 0.0, 1.0, 1.0, 1.0, 0.5169, 1.0, 0.1536, 1.0, 1.0, 1.0, 1.0, 1.0, 0.9532, 1.0, 0.8464, 1.0, 0.6863, 1.0, 0.4831, 1.0, 0.2494, 1.0, 1.0, 1.0, 0.0, 1.0, 0.0, 1.0, 0.0, 1.0, 0.2494, 1.0, 0.4831, 1.0, 0.6863, 1.0, 0.8464, 1.0, 0.9532, 0.0, 1.0, 1.0, 0.0, 1.0, 0.04679, 1.0, 0.1536, 1.0, 0.3137, 1.0, 0.5169, 1.0, 0.7506, 1.0, 1.0, 0.0, 0.0, 0.0, 0.6863, 1.0, 0.6863, 1.0, 0.4831, 0.0, 0.4831, 1.0, 1.0, 1.0, 0.0, 0.0, 0.0, 0.0, 1.0, 1.0, 0.04679, 1.0, 0.0, 0.0, 0.0, 0.0, 0.04679, 0.0, 0.0, 1.0, 0.0, 1.0, 1.0, 0.0, 1.0, 0.0, 0.2494, 0.0, 0.0, 1.0, 0.0, 1.0, 0.2494, 0.0, 0.0, 1.0, 0.0, 1.0, 1.0, 0.0, 1.0, 0.0, 0.7506, 0.0, 1.0, 1.0, 1.0, 1.0, 0.7506, 1.0, 0.9532, 1.0, 1.0, 0.0, 1.0, 0.0, 0.9532, 0.0, 0.3743, 0.005722, 0.4341, 0.02253, 0.49, 0.04936, 0.5387, 0.08454, 0.5771, 0.1258, 0.6027, 0.1707, 0.6139, 0.7822, 0.6635, 0.7851, 0.6648, 0.7871, 0.6677, 0.7879, 0.6715, 0.7879, 1.0, 1.0, 1.0, 1.0, 0.6264, 0.9943, 0.5666, 0.9775, 0.5107, 0.9506, 0.462, 0.9155, 0.4236, 0.8742, 0.398, 0.8293, 0.3868, 0.269, 0.3413, 0.2541, 0.3376, 0.2403, 0.3291, 0.2286, 0.3163, 0.2196, 0.3, 0.214, 0.2814, 0.2121, 0.2615, 0.2121, 0.0, 0.0, 0.0, 1.0, 0.8464, 1.0, 0.9532, 0.0, 0.9532, 0.0, 0.8464, 0.0, 0.0, 0.0, 1.0, 1.0, 1.0, 1.0, 0.0, 0.0, 0.1536, 1.0, 0.1536, 1.0, 0.5169, 0.0, 0.5169, 0.0, 0.4831, 1.0, 0.4831, 1.0, 0.2494, 0.0, 0.2494, 1.0, 0.8464, 1.0, 0.9532, 0.0, 0.9532, 0.0, 0.8464, 1.0, 0.0, 0.0, 0.0, 0.0, 0.2494, 1.0, 0.2494, 1.0, 0.6863, 1.0, 0.8464, 0.0, 0.8464, 0.0, 0.6863, 1.0, 0.4831, 1.0, 0.6863, 0.0, 0.6863, 0.0, 0.4831, 0.0, 0.9532, 1.0, 0.9532, 1.0, 0.8464, 0.0, 0.8464, 1.0, 0.9532, 1.0, 1.0, 0.0, 1.0, 0.0, 0.9532, 1.0, 0.7506, 1.0, 0.5169, 0.0, 0.5169, 0.0, 0.7506, 1.0, 0.9532, 1.0, 1.0, 0.0, 1.0, 0.0, 0.9532, 1.0, 0.9532, 1.0, 1.0, 0.0, 1.0, 0.0, 0.9532, 0.0, 0.2494, 0.0, 0.0, 1.0, 0.0, 1.0, 0.2494, 0.0, 0.0, 0.0, 1.0, 1.0, 1.0, 1.0, 0.0, 1.0, 0.0, 0.0, 0.0, 0.0, 1.0, 0.8926, 1.0, 0.2196, 0.3, 0.2286, 0.3163, 0.2403, 0.3291, 0.2541, 0.3376, 0.269, 0.3413, 0.8293, 0.3868, 0.8742, 0.398, 0.9155, 0.4236, 0.9506, 0.462, 0.9775, 0.5107, 0.9943, 0.5666, 1.0, 0.6264, 1.0, 1.0, 0.7879, 1.0, 0.7879, 0.6715, 0.7871, 0.6677, 0.7851, 0.6648, 0.7822, 0.6635, 0.1707, 0.6139, 0.1258, 0.6027, 0.08454, 0.5771, 0.04936, 0.5387, 0.02253, 0.49, 0.005722, 0.4341, 0.0, 0.3743, 0.0, 0.0, 0.2121, 0.0, 0.2121, 0.2615, 0.214, 0.2814, 0.0, 0.7506, 0.0, 1.0, 1.0, 1.0, 1.0, 0.7506, 0.0, 1.0, 0.0, 0.0, 1.0, 0.0, 0.8926, 1.0, 1.0, 0.3137, 1.0, 0.1536, 0.0, 0.1536, 0.0, 0.3137, 1.0, 0.5169, 1.0, 0.3137, 0.0, 0.3137, 0.0, 0.5169, 1.0, 1.0, 0.1074, 1.0, 0.0, 0.0, 1.0, 0.0, 1.0, 0.3137, 1.0, 0.1536, 0.0, 0.1536, 0.0, 0.3137, 1.0, 0.6264, 0.9943, 0.5666, 0.9775, 0.5107, 0.9506, 0.462, 0.9155, 0.4236, 0.8742, 0.398, 0.8293, 0.3868, 0.269, 0.3413, 0.2541, 0.3376, 0.2403, 0.3291, 0.2286, 0.3163, 0.2196, 0.3, 0.214, 0.2814, 0.2121, 0.2615, 0.2121, 0.0, 0.0, 0.0, 0.0, 0.3743, 0.005722, 0.4341, 0.02253, 0.49, 0.04936, 0.5387, 0.08454, 0.5771, 0.1258, 0.6027, 0.1707, 0.6139, 0.7822, 0.6635, 0.7851, 0.6648, 0.7871, 0.6677, 0.7879, 0.6715, 0.7879, 1.0, 1.0, 1.0, 1.0, 0.1536, 1.0, 0.04679, 0.0, 0.04679, 0.0, 0.1536, 0.0, 0.0, 1.0, 0.0, 1.0, 1.0, 0.0, 1.0, 0.0, 1.0, 1.0, 1.0, 1.0, 0.9532, 0.0, 0.9532, 0.0, 0.4831, 1.0, 0.4831, 1.0, 0.2494, 0.0, 0.2494, 0.0, 0.7506, 0.0, 1.0, 1.0, 1.0, 1.0, 0.7506, 0.0, 0.0, 1.0, 0.0, 1.0, 1.0, 0.0, 1.0, 0.0, 0.9532, 1.0, 0.9532, 1.0, 0.8464, 0.0, 0.8464, 1.0, 1.0, 0.0, 1.0, 0.0, 0.5169, 1.0, 0.5169, 1.0, 1.0, 1.0, 0.0, 0.0, 0.0, 0.0, 1.0, 1.0, 0.7506, 1.0, 0.5169, 0.0, 0.5169, 0.0, 0.7506, 0.2286, 0.3163, 0.2403, 0.3291, 0.2541, 0.3376, 0.269, 0.3413, 0.8293, 0.3868, 0.8742, 0.398, 0.9155, 0.4236, 0.9506, 0.462, 0.9775, 0.5107, 0.9943, 0.5666, 1.0, 0.6264, 1.0, 1.0, 0.7879, 1.0, 0.7879, 0.6715, 0.7871, 0.6677, 0.7851, 0.6648, 0.7822, 0.6635, 0.1707, 0.6139, 0.1258, 0.6027, 0.08454, 0.5771, 0.04936, 0.5387, 0.02253, 0.49, 0.005722, 0.4341, 0.0, 0.3743, 0.0, 0.0, 0.2121, 0.0, 0.2121, 0.2615, 0.214, 0.2814, 0.2196, 0.3, 0.0, 0.0, 1.0, 0.0, 1.0, 0.1536, 0.0, 0.1536, 1.0, 0.7506, 1.0, 0.5169, 0.0, 0.5169, 0.0, 0.7506, 1.0, 0.5169, 1.0, 0.3137, 0.0, 0.3137, 0.0, 0.5169, 0.0, 0.6863, 1.0, 0.6863, 1.0, 0.4831, 0.0, 0.4831, 0.0, 0.0, 1.0, 0.0, 1.0, 1.0, 0.0, 1.0, 0.0, 0.8464, 1.0, 0.8464, 1.0, 0.6863, 0.0, 0.6863, 0.0, 0.9532, 1.0, 0.9532, 1.0, 0.8464, 0.0, 0.8464, 0.0, 0.6863, 1.0, 0.6863, 1.0, 0.4831, 0.0, 0.4831, 1.0, 0.1536, 1.0, 0.04679, 0.0, 0.04679, 0.0, 0.1536, 1.0, 1.0, 1.0, 0.0, 0.0, 0.0, 0.0, 1.0, 0.0, 0.0, 0.0, 1.0, 1.0, 1.0, 1.0, 0.0, 0.8926, 1.0, 1.0, 0.0, 0.0, 0.0, 0.0, 1.0, 0.0, 1.0, 0.0, 0.0, 1.0, 0.0, 0.8926, 1.0, 1.0, 0.1536, 1.0, 0.04679, 0.0, 0.04679, 0.0, 0.1536, 1.0, 0.0, 0.0, 0.0, 0.0, 0.2494, 1.0, 0.2494, 0.0, 0.4831, 1.0, 0.4831, 1.0, 0.2494, 0.0, 0.2494, 0.0, 0.8464, 1.0, 0.8464, 1.0, 0.6863, 0.0, 0.6863, 0.0, 0.0, 0.0, 0.1536, 0.0, 0.5169, 0.0, 1.0, 0.0, 0.0, 0.0, 0.0, 0.0, 1.0, 0.0, 0.7506, 0.0, 0.5169, 0.0, 0.3137, 0.0, 0.1536, 0.0, 0.04679, 0.0, 0.0, 0.0, 0.0, 0.0, 0.9532, 0.0, 0.8464, 0.0, 0.6863, 0.0, 0.4831, 0.0, 0.2494, 0.0, 0.0, 0.0, 0.0, 0.0, 0.0, 1.0, 0.0, 0.0, 0.2494, 0.0, 0.4831, 0.0, 0.6863, 0.0, 0.8464, 0.0, 0.9532, 0.0, 1.0, 0.0, 0.7506, 0.0, 1.0, 1.0, 1.0, 1.0, 0.7506, 1.0, 0.8464, 1.0, 0.9532, 0.0, 0.9532, 0.0, 0.8464, 0.0, 0.9532, 1.0, 0.9532, 1.0, 0.8464, 0.0, 0.8464, 1.0, 0.0, 1.0, 1.0, 0.0, 1.0, 0.0, 0.0, 0.0, 0.0, 0.0, 1.0, 1.0, 1.0, 1.0, 0.0, 0.0, 0.0, 0.0, 1.0, 1.0, 1.0, 1.0, 0.0, 0.0, 0.8464, 1.0, 0.8464, 1.0, 0.6863, 0.0, 0.6863, 1.0, 1.0, 0.7879, 1.0, 0.7879, 0.6715, 0.7871, 0.6677, 0.7851, 0.6648, 0.7822, 0.6635, 0.1707, 0.6139, 0.1258, 0.6027, 0.08454, 0.5771, 0.04936, 0.5387, 0.02253, 0.49, 0.005722, 0.4341, 0.0, 0.3743, 0.0, 0.0, 0.2121, 0.0, 0.2121, 0.2615, 0.214, 0.2814, 0.2196, 0.3, 0.2286, 0.3163, 0.2403, 0.3291, 0.2541, 0.3376, 0.269, 0.3413, 0.8293, 0.3868, 0.8742, 0.398, 0.9155, 0.4236, 0.9506, 0.462, 0.9775, 0.5107, 0.9943, 0.5666, 1.0, 0.6264, 0.0, 0.0, 0.0, 1.0, 1.0, 1.0, 1.0, 0.0, 1.0, 0.0, 1.0, 1.0, 0.0, 1.0, 0.0, 0.0, 1.0, 1.0, 1.0, 0.0, 0.0, 0.0, 0.0, 1.0, 1.0, 0.1536, 1.0, 0.04679, 0.0, 0.04679, 0.0, 0.1536, 0.0, 0.0, 1.0, 0.0, 1.0, 0.1536, 0.0, 0.1536, 0.0, 0.8464, 1.0, 0.8464, 1.0, 0.6863, 0.0, 0.6863, 0.0, 0.0, 0.2121, 0.0, 0.2121, 0.2615, 0.214, 0.2814, 0.2196, 0.3, 0.2286, 0.3163, 0.2403, 0.3291, 0.2541, 0.3376, 0.269, 0.3413, 0.8293, 0.3868, 0.8742, 0.398, 0.9155, 0.4236, 0.9506, 0.462, 0.9775, 0.5107, 0.9943, 0.5666, 1.0, 0.6264, 1.0, 1.0, 0.7879, 1.0, 0.7879, 0.6715, 0.7871, 0.6677, 0.7851, 0.6648, 0.7822, 0.6635, 0.1707, 0.6139, 0.1258, 0.6027, 0.08454, 0.5771, 0.04936, 0.5387, 0.02253, 0.49, 0.005722, 0.4341, 0.0, 0.3743, 0.0, 1.0, 1.0, 1.0, 1.0, 0.9532, 0.0, 0.9532, 1.0, 0.4831, 1.0, 0.6863, 0.0, 0.6863, 0.0, 0.4831, 0.0, 0.0, 1.0, 0.0, 1.0, 0.1536, 0.0, 0.1536, 1.0, 0.6863, 1.0, 0.8464, 0.0, 0.8464, 0.0, 0.6863, 1.0, 0.3137, 1.0, 0.1536, 0.0, 0.1536, 0.0, 0.3137, 1.0, 1.0, 1.0, 0.0, 0.0, 0.0, 0.0, 1.0, 1.0, 1.0, 0.0, 1.0, 0.0, 0.5169, 1.0, 0.5169, 0.0, 1.0, 1.0, 1.0, 1.0, 0.9532, 0.0, 0.9532, 0.0, 1.0, 1.0, 1.0, 1.0, 0.0, 0.0, 0.0, 1.0, 0.04679, 1.0, 0.0, 0.0, 0.0, 0.0, 0.04679, 1.0, 0.6863, 1.0, 0.8464, 0.0, 0.8464, 0.0, 0.6863, 1.0, 0.0, 1.0, 1.0, 0.0, 1.0, 0.0, 0.0, 0.0, 0.2494, 0.0, 0.0, 1.0, 0.0, 1.0, 0.2494, 1.0, 0.5169, 1.0, 0.3137, 0.0, 0.3137, 0.0, 0.5169, 1.0, 0.7506, 1.0, 0.5169, 0.0, 0.5169, 0.0, 0.7506, 0.0, 1.0, 1.0, 1.0, 1.0, 0.0, 0.0, 0.0, 0.0, 0.6863, 1.0, 0.6863, 1.0, 0.4831, 0.0, 0.4831, 1.0, 0.4831, 1.0, 0.6863, 0.0, 0.6863, 0.0, 0.4831, 1.0, 1.0, 1.0, 0.0, 0.0, 0.0, 0.0, 1.0, 0.0, 1.0, 1.0, 1.0, 1.0, 0.0, 0.0, 0.0, 0.0, 0.0, 1.0, 0.0, 1.0, 1.0, 0.0, 1.0, 0.02253, 0.49, 0.04936, 0.5387, 0.08454, 0.5771, 0.1258, 0.6027, 0.1707, 0.6139, 0.7822, 0.6635, 0.7851, 0.6648, 0.7871, 0.6677, 0.7879, 0.6715, 0.7879, 1.0, 1.0, 1.0, 1.0, 0.6264, 0.9943, 0.5666, 0.9775, 0.5107, 0.9506, 0.462, 0.9155, 0.4236, 0.8742, 0.398, 0.8293, 0.3868, 0.269, 0.3413, 0.2541, 0.3376, 0.2403, 0.3291, 0.2286, 0.3163, 0.2196, 0.3, 0.214, 0.2814, 0.2121, 0.2615, 0.2121, 0.0, 0.0, 0.0, 0.0, 0.3743, 0.005722, 0.4341, 0.0, 0.8464, 1.0, 0.8464, 1.0, 0.6863, 0.0, 0.6863, 1.0, 1.0, 1.0, 0.0, 0.0, 0.0, 0.0, 1.0, 0.0, 1.0, 0.0, 0.0, 1.0, 0.0, 0.8926, 1.0, 1.0, 0.3137, 1.0, 0.1536, 0.0, 0.1536, 0.0, 0.3137, 0.0, 0.0, 0.0, 1.0, 1.0, 1.0, 1.0, 0.0, 0.0, 0.4831, 1.0, 0.4831, 1.0, 0.2494, 0.0, 0.2494, 0.0, 0.0, 0.0, 1.0, 1.0, 1.0, 1.0, 0.0, 0.0, 0.0, 1.0, 0.0, 1.0, 0.1536, 0.0, 0.1536, 1.0, 1.0, 0.0, 1.0, 0.0, 0.5169, 1.0, 0.5169, 0.0, 1.0, 1.0, 1.0, 1.0, 0.9532, 0.0, 0.9532, 0.0, 0.1536, 1.0, 0.1536, 1.0, 0.5169, 0.0, 0.5169, 1.0, 0.8464, 1.0, 0.9532, 0.0, 0.9532, 0.0, 0.8464, 1.0, 0.2494, 1.0, 0.4831, 0.0, 0.4831, 0.0, 0.2494, 0.0, 0.6863, 1.0, 0.6863, 1.0, 0.4831, 0.0, 0.4831, 0.0, 1.0, 1.0, 1.0, 1.0, 0.0, 0.0, 0.0, 1.0, 0.0, 0.0, 0.0, 0.0, 0.2494, 1.0, 0.2494, 1.0, 1.0, 1.0, 0.0, 0.0, 0.0, 0.0, 1.0, 0.0, 0.7506, 0.0, 1.0, 1.0, 1.0, 1.0, 0.7506, 1.0, 0.1536, 1.0, 0.04679, 0.0, 0.04679, 0.0, 0.1536, 1.0, 0.0, 1.0, 1.0, 0.0, 1.0, 0.0, 0.0, 1.0, 0.2494, 1.0, 0.4831, 0.0, 0.4831, 0.0, 0.2494, 0.0, 0.0, 0.0, 1.0, 1.0, 1.0, 1.0, 0.0, 1.0, 0.8464, 1.0, 0.9532, 0.0, 0.9532, 0.0, 0.8464, 1.0, 0.04679, 1.0, 0.0, 0.0, 0.0, 0.0, 0.04679, 1.0, 0.0, 1.0, 1.0, 0.0, 1.0, 0.0, 0.0, 1.0, 0.0, 1.0, 1.0, 0.0, 1.0, 0.0, 0.0, 1.0, 0.5169, 1.0, 0.3137, 0.0, 0.3137, 0.0, 0.5169, 0.0, 0.1536, 1.0, 0.1536, 1.0, 0.5169, 0.0, 0.5169, 0.0, 1.0, 1.0, 1.0, 1.0, 0.0, 0.0, 0.0, 0.0, 0.2494, 0.0, 0.0, 1.0, 0.0, 1.0, 0.2494, 0.0, 0.0, 0.0, 1.0, 1.0, 1.0, 1.0, 0.0, 0.0, 0.3743, 0.005722, 0.4341, 0.02253, 0.49, 0.04936, 0.5387, 0.08454, 0.5771, 0.1258, 0.6027, 0.1707, 0.6139, 0.7822, 0.6635, 0.7851, 0.6648, 0.7871, 0.6677, 0.7879, 0.6715, 0.7879, 1.0, 1.0, 1.0, 1.0, 0.6264, 0.9943, 0.5666, 0.9775, 0.5107, 0.9506, 0.462, 0.9155, 0.4236, 0.8742, 0.398, 0.8293, 0.3868, 0.269, 0.3413, 0.2541, 0.3376, 0.2403, 0.3291, 0.2286, 0.3163, 0.2196, 0.3, 0.214, 0.2814, 0.2121, 0.2615, 0.2121, 0.0, 0.0, 0.0, 0.0, 1.0, 1.0, 1.0, 1.0, 0.0, 0.0, 0.0, 1.0, 0.4831, 1.0, 0.6863, 0.0, 0.6863, 0.0, 0.4831, 1.0, 0.6863, 1.0, 0.8464, 0.0, 0.8464, 0.0, 0.6863, 1.0, 0.5169, 1.0, 0.3137, 0.0, 0.3137, 0.0, 0.5169, 1.0, 1.0, 0.0, 1.0, 0.0, 0.5169, 1.0, 0.5169, 0.0, 1.0, 1.0, 1.0, 1.0, 0.9532, 0.0, 0.9532, 1.0, 0.9532, 1.0, 1.0, 0.0, 1.0, 0.0, 0.9532, 1.0, 0.6863, 1.0, 0.8464, 0.0, 0.8464, 0.0, 0.6863, 0.0, 0.9532, 1.0, 0.9532, 1.0, 0.8464, 0.0, 0.8464, 1.0, 0.04679, 1.0, 0.0, 0.0, 0.0, 0.0, 0.04679, 1.0, 0.0, 1.0, 1.0, 0.0, 1.0, 0.0, 0.0, 0.0, 0.0, 1.0, 0.0, 1.0, 1.0, 0.0, 1.0, 1.0, 0.0, 1.0, 1.0, 0.0, 1.0, 0.0, 0.0, 0.0, 0.2494, 0.0, 0.0, 1.0, 0.0, 1.0, 0.2494, 0.0, 0.0, 1.0, 0.0, 1.0, 1.0, 0.0, 1.0, 0.0, 1.0, 0.0, 0.0, 0.0, 0.0, 1.0, 1.0, 1.0, 0.04679, 1.0, 0.0, 0.0, 0.0, 0.0, 0.04679, 0.0, 0.0, 0.0, 1.0, 1.0, 1.0, 1.0, 0.0, 0.0, 0.0, 0.0, 0.0, 0.0, 0.0, 0.0, 0.0, 1.0, 0.7506, 1.0, 0.5169, 0.0, 0.5169, 0.0, 0.7506, 1.0, 0.0, 1.0, 1.0, 0.0, 1.0, 0.0, 0.0, 0.01704, 0.3706, 0.06699, 0.25, 0.1464, 0.1464, 0.25, 0.06699, 0.3706, 0.01704, 0.5, 0.0, 0.6294, 0.01704, 0.75, 0.06699, 0.8536, 0.1464, 0.933, 0.25, 0.983, 0.3706, 1.0, 0.5, 0.983, 0.6294, 0.933, 0.75, 0.8536, 0.8536, 0.75, 0.933, 0.6294, 0.983, 0.5, 1.0, 0.3706, 0.983, 0.25, 0.933, 0.1464, 0.8536, 0.06699, 0.75, 0.01704, 0.6294, 0.0, 0.5, 0.5, 1.0, 0.6294, 0.9659, 0.6294, 0.9659, 0.5, 1.0, 0.06699, 0.5, 0.1464, 0.7071, 0.1464, 0.7071, 0.06699, 0.5, 0.5, 0.0, 0.3706, 0.03407, 0.3706, 0.03407, 0.5, 0.0, 0.3706, 0.9659, 0.5, 1.0, 0.5, 1.0, 0.3706, 0.9659, 0.1464, 0.7071, 0.25, 0.866, 0.25, 0.866, 0.1464, 0.7071, 1.0, 1.0, 0.983, 0.7412, 0.983, 0.7412, 1.0, 1.0, 0.0, 0.0, 0.01704, 0.2588, 0.01704, 0.2588, 0.0, 0.0, 0.983, 0.7412, 0.933, 0.5, 0.933, 0.5, 0.983, 0.7412, 0.75, 0.866, 0.8536, 0.7071, 0.8536, 0.7071, 0.75, 0.866, 0.6294, 0.9659, 0.75, 0.866, 0.75, 0.866, 0.6294, 0.9659, 0.1464, 0.2929, 0.06699, 0.5, 0.06699, 0.5, 0.1464, 0.2929, 0.933, 0.5, 0.8536, 0.2929, 0.8536, 0.2929, 0.933, 0.5, 0.25, 0.866, 0.3706, 0.9659, 0.3706, 0.9659, 0.25, 0.866, 0.6294, 0.03407, 0.5, 0.0, 0.5, 0.0, 0.6294, 0.03407, 0.933, 0.5, 0.983, 0.2588, 0.983, 0.2588, 0.933, 0.5, 1.0, 0.0, 0.983, 0.2588, 0.983, 0.2588, 1.0, 0.0, 0.8536, 0.7071, 0.933, 0.5, 0.933, 0.5, 0.8536, 0.7071, 0.8536, 0.2929, 0.75, 0.134, 0.75, 0.134, 0.8536, 0.2929, 0.01704, 0.2588, 0.06699, 0.5, 0.06699, 0.5, 0.01704, 0.2588, 0.06699, 0.5, 0.01704, 0.7412, 0.01704, 0.7412, 0.06699, 0.5, 0.75, 0.134, 0.6294, 0.03407, 0.6294, 0.03407, 0.75, 0.134, 0.25, 0.134, 0.1464, 0.2929, 0.1464, 0.2929, 0.25, 0.134, 0.0, 1.0, 0.01704, 0.7412, 0.01704, 0.7412, 0.0, 1.0, 0.3706, 0.03407, 0.25, 0.134, 0.25, 0.134, 0.3706, 0.03407, 1.0, 1.0, 0.9632, 0.0, 0.03684, 0.0, 0.0, 1.0, 5.51e-05, 0.9631, 5.497e-05, 0.03689, 0.3023, 5.497e-05, 0.3023, 0.9999, 0.9705, 1.0, 1.0, 0.0, 0.0, 0.0, 0.02947, 1.0, 0.9411, 0.0, 1.0, 1.0, 0.0, 1.0, 0.05894, 0.0, 3.906e-05, 0.9815, 3.887e-05, 0.01846, 0.1512, 3.887e-05, 0.1512, 1.0, 0.0, 1.0, 0.0, 0.0, 1.0, 0.0, 1.0, 1.0, 1.0, 0.0, 0.9705, 1.0, 0.02947, 1.0, 0.0, 0.0, 0.0, 0.0, 1.0, 0.0, 0.0, 0.0, 0.0, 1.0, 0.04149, 0.7689, 0.04549, 0.7531, 0.04549, 0.7531, 0.04797, 0.7433, 0.05192, 0.7348, 0.05192, 0.7348, 0.05829, 0.7213, 0.06658, 0.7108, 0.06658, 0.7108, 0.07172, 0.7044, 0.08138, 0.6978, 0.08138, 0.6978, 0.08737, 0.6938, 0.09774, 0.6915, 0.09774, 0.6915, 0.1042, 0.6901, 0.1106, 0.6915, 0.1106, 0.6915, 0.121, 0.6938, 0.127, 0.6978, 0.127, 0.6978, 0.1366, 0.7044, 0.1418, 0.7108, 0.1418, 0.7108, 0.1501, 0.7213, 1.0, 0.0, 0.0, 0.0, 0.0, 1.0, 0.08737, 0.899, 0.08138, 0.895, 0.08138, 0.895, 0.07172, 0.8884, 0.06658, 0.882, 0.06658, 0.882, 0.05829, 0.8715, 0.05192, 0.858, 0.05192, 0.858, 0.04797, 0.8495, 0.04549, 0.8397, 0.04549, 0.8397, 0.04149, 0.8239, 0.04064, 0.8134, 0.04064, 0.8134, 0.03928, 0.7964, 0.04064, 0.7794, 0.04064, 0.7794, 1.0, 1.0, 0.9411, 0.0, 0.05894, 0.0, 0.0, 1.0, 0.1604, 0.7433, 0.1628, 0.7531, 0.1628, 0.7531, 0.1668, 0.7689, 0.1677, 0.7794, 0.1677, 0.7794, 0.1691, 0.7964, 0.168, 0.8101, 0.1677, 0.8134, 0.1677, 0.8134, 0.1668, 0.8239, 0.1644, 0.8337, 0.1644, 0.8337, 0.1636, 0.8367, 0.1604, 0.8495, 0.1564, 0.858, 0.1564, 0.858, 0.1552, 0.8605, 0.1501, 0.8715, 0.1433, 0.88, 0.1418, 0.882, 0.1418, 0.882, 0.1366, 0.8884, 0.1288, 0.8937, 0.127, 0.895, 0.127, 0.895, 0.121, 0.899, 0.1145, 0.9004, 0.1145, 0.9004, 0.1126, 0.9008, 0.1042, 0.9027, 0.09381, 0.9004, 0.09381, 0.9004, 0.08737, 0.899, 0.0, 1.0, 1.0, 1.0, 1.0, 0.0, 0.1501, 0.7213, 0.1564, 0.7348, 0.1564, 0.7348, 0.1145, 0.9004, 0.1126, 0.9008, 0.1145, 0.9004, 0.127, 0.895, 0.1288, 0.8937, 0.127, 0.895, 0.1677, 0.8134, 0.168, 0.8101, 0.1677, 0.8134, 0.1644, 0.8337, 0.1644, 0.8337, 0.1636, 0.8367, 0.1418, 0.882, 0.1433, 0.88, 0.1418, 0.882, 0.1564, 0.858, 0.1564, 0.858, 0.1552, 0.8605])
me_shape_9_indexedfaceset_001.materials.append(mat_metal_pins)
me_shape_9_indexedfaceset_001.materials.append(mat_white_markings)
me_shape_9_indexedfaceset_001.materials.append(mat_plastic_chip_detailed)
me_shape_9_indexedfaceset_001.update()
me_shape_9_indexedfaceset_001.normals_split_custom_set([tuple(v) for v in zip(*[iter([0.0, 0.998, 0.06285, 0.0, 0.998, 0.06285, 0.0, 0.9685, 0.2489, 0.0, 0.9685, 0.2489, 0.0, -0.9685, 0.2489, 0.0, -0.8761, 0.4822, 0.0, -0.8761, 0.4822, 0.0, -0.9685, 0.2489, 0.0, -0.1862, 0.9825, 0.0, -0.1862, 0.9825, 0.0, -0.5351, 0.8448, 0.0, -0.5351, 0.8448, -3.895e-07, -0.124, -0.9923, -3.895e-07, -0.124, -0.9923, -3.82e-07, -0.1861, -0.9825, -3.82e-07, -0.1861, -0.9825, 0.0, -0.9921, 0.1255, 0.0, -0.9921, 0.1255, 0.0, -0.8761, 0.4822, 0.0, -0.8761, 0.4822, 0.0, -0.5351, 0.8448, 0.0, -0.5351, 0.8448, 0.0, -0.8761, 0.4822, 0.0, -0.8761, 0.4822, 0.0, -0.8761, 0.4822, 0.0, -0.7285, 0.685, 0.0, -0.7285, 0.685, 0.0, -0.8761, 0.4822, 0.0, 0.8761, -0.4822, 0.0, 0.8761, -0.4822, 0.0, 0.9685, -0.2489, 0.0, 0.9685, -0.2489, 0.0, -0.535, 0.8448, 0.0, -0.535, 0.8448, 0.0, -0.8761, 0.4822, 0.0, -0.8761, 0.4822, 0.0, 0.998, 0.06285, 0.0, 0.998, 0.06285, 6.705e-08, 0.9685, 0.2489, 6.705e-08, 0.9685, 0.2489, -1.0, 0.0, 0.0, -1.0, 0.0, 0.0, -1.0, 0.0, 0.0, -1.0, 0.0, 0.0, -1.0, -1.134e-07, 4e-07, -1.0, -1.134e-07, 4e-07, -1.0, -1.134e-07, 4e-07, -1.0, -1.134e-07, 4e-07, -6.705e-08, -0.9685, -0.2489, -3.129e-07, -0.8761, -0.4822, -3.129e-07, -0.8761, -0.4822, -6.705e-08, -0.9685, -0.2489, 0.0, 0.7285, 0.685, 0.0, 0.5351, 0.8448, 0.0, 0.5351, 0.8448, 0.0, 0.7285, 0.685, 0.0, -0.9685, 0.2489, 0.0, -0.8761, 0.4822, 0.0, -0.8761, 0.4822, 0.0, -0.9685, 0.2489, -1.0, -6.867e-08, 5.413e-07, -1.0, -6.867e-08, 5.413e-07, -1.0, -6.867e-08, 5.413e-07, -1.0, -6.867e-08, 5.413e-07, -1.0, -6.867e-08, 5.413e-07, -1.0, -6.867e-08, 5.413e-07, -1.0, -6.867e-08, 5.413e-07, -1.0, -6.867e-08, 5.413e-07, -1.0, -6.867e-08, 5.413e-07, -1.0, -6.867e-08, 5.413e-07, -1.0, -6.867e-08, 5.413e-07, -1.0, -6.867e-08, 5.413e-07, -1.0, -6.867e-08, 5.413e-07, -1.0, -6.867e-08, 5.413e-07, -1.0, -6.867e-08, 5.413e-07, -1.0, -6.867e-08, 5.413e-07, -1.0, -6.867e-08, 5.413e-07, -1.0, -6.867e-08, 5.413e-07, -1.0, -6.867e-08, 5.413e-07, -1.0, -6.867e-08, 5.413e-07, -1.0, -6.867e-08, 5.413e-07, -1.0, -6.867e-08, 5.413e-07, -1.0, -6.867e-08, 5.413e-07, -1.0, -6.867e-08, 5.413e-07, -1.0, -6.867e-08, 5.413e-07, -1.0, -6.867e-08, 5.413e-07, -1.0, -6.867e-08, 5.413e-07, -1.0, -6.867e-08, 5.413e-07, -1.0, -6.867e-08, 5.413e-07, 0.0, 0.7285, -0.685, 0.0, 0.7285, -0.685, 0.0, 0.8761, -0.4822, 0.0, 0.8761, -0.4822, 0.0, 1.0, 0.0, 0.0, 1.0, 0.0, 0.0, 1.0, 0.0, 0.0, 1.0, 0.0, 0.0, 0.3079, -0.9514, 0.0, 0.124, -0.9923, 0.0, 0.124, -0.9923, 0.0, 0.3079, -0.9514, 0.0, 0.0, 1.0, 0.0, 0.0, 1.0, 0.0, 0.0, 1.0, 0.0, 0.0, 1.0, 0.0, -0.9685, 0.2489, 0.0, -0.998, 0.06285, 0.0, -0.998, 0.06285, 0.0, -0.9685, 0.2489, 0.0, -0.9921, 0.1254, 0.0, -0.9921, 0.1254, 0.0, -1.0, 0.0, 0.0, -1.0, 0.0, 8.94e-08, 0.9685, 0.2489, 0.0, 0.998, 0.06285, 0.0, 0.998, 0.06285, 8.94e-08, 0.9685, 0.2489, 0.0, -0.3079, 0.9514, 0.0, -0.124, 0.9923, 0.0, -0.124, 0.9923, 0.0, -0.3079, 0.9514, -1.0, -2.021e-07, 0.0, -1.0, -2.021e-07, 0.0, -1.0, -2.021e-07, 0.0, -1.0, -2.021e-07, 0.0, -1.0, -2.021e-07, 0.0, -1.0, -2.021e-07, 0.0, -1.0, -2.021e-07, 0.0, -1.0, -2.021e-07, 0.0, -1.0, -2.021e-07, 0.0, -1.0, -2.021e-07, 0.0, -1.0, -2.021e-07, 0.0, -1.0, -2.021e-07, 0.0, -1.0, -2.021e-07, 0.0, -1.0, -2.021e-07, 0.0, -1.0, -2.021e-07, 0.0, -1.0, -2.021e-07, 0.0, -1.0, -2.021e-07, 0.0, -1.0, -2.021e-07, 0.0, -1.0, -2.021e-07, 0.0, -1.0, -2.021e-07, 0.0, -1.0, -2.021e-07, 0.0, -1.0, -2.021e-07, 0.0, -1.0, -2.021e-07, 0.0, -1.0, -2.021e-07, 0.0, -1.0, -2.021e-07, 0.0, -1.0, -2.021e-07, 0.0, -1.0, -2.021e-07, 0.0, -1.0, -2.021e-07, 0.0, -1.0, -2.021e-07, 0.0, 0.0, -0.5351, 0.8448, 0.0, -0.3079, 0.9514, 0.0, -0.3079, 0.9514, 0.0, -0.5351, 0.8448, 0.0, -1.0, 0.0, 0.0, -1.0, 0.0, 0.0, -0.998, 0.06285, 0.0, -0.998, 0.06285, -3.462e-07, -0.535, -0.8448, -3.462e-07, -0.535, -0.8448, -2.163e-07, -0.8761, -0.4822, -2.163e-07, -0.8761, -0.4822, 0.0, 0.8761, -0.4822, 0.0, 0.8761, -0.4822, 0.0, 0.9685, -0.2489, 0.0, 0.9685, -0.2489, 0.0, -0.5351, 0.8448, 0.0, -0.3079, 0.9514, 0.0, -0.3079, 0.9514, 0.0, -0.5351, 0.8448, 0.0, 0.998, -0.06285, 0.0, 0.998, -0.06285, 0.0, 0.9685, -0.2489, 0.0, 0.9685, -0.2489, 0.0, -0.7285, 0.685, 0.0, -0.5351, 0.8448, 0.0, -0.5351, 0.8448, 0.0, -0.7285, 0.685, 0.0, -0.8761, 0.4822, 0.0, -0.7285, 0.685, 0.0, -0.7285, 0.685, 0.0, -0.8761, 0.4822, 0.0, 0.3079, 0.9514, 0.0, 0.3079, 0.9514, 0.0, 0.5351, 0.8448, 0.0, 0.5351, 0.8448, -4.47e-07, -0.3079, -0.9514, -3.895e-07, -0.124, -0.9923, -3.895e-07, -0.124, -0.9923, -4.47e-07, -0.3079, -0.9514, 0.0, 0.9685, -0.2489, 0.0, 0.8761, -0.4822, 0.0, 0.8761, -0.4822, 0.0, 0.9685, -0.2489, 0.0, -0.3079, 0.9514, 0.0, -0.124, 0.9923, 0.0, -0.124, 0.9923, 0.0, -0.3079, 0.9514, 0.0, -0.3079, 0.9514, 0.0, -0.124, 0.9923, 0.0, -0.124, 0.9923, 0.0, -0.3079, 0.9514, -6.705e-08, -0.9685, -0.2489, -2.222e-08, -0.998, -0.06285, -2.222e-08, -0.998, -0.06285, -6.705e-08, -0.9685, -0.2489, 0.0, -1.0, 0.0, 0.0, -1.0, 0.0, 0.0, -0.998, 0.06285, 0.0, -0.998, 0.06285, -1.0, 1.814e-07, 0.0, -1.0, 1.814e-07, 0.0, -1.0, 1.814e-07, 0.0, -1.0, 1.814e-07, 0.0, -1.0, -1.804e-08, 1.456e-07, -1.0, -1.804e-08, 1.456e-07, -1.0, -1.804e-08, 1.456e-07, -1.0, -1.804e-08, 1.456e-07, -1.0, -1.804e-08, 1.456e-07, -1.0, -1.804e-08, 1.456e-07, -1.0, -1.804e-08, 1.456e-07, -1.0, -1.804e-08, 1.456e-07, -1.0, -1.804e-08, 1.456e-07, -1.0, -1.804e-08, 1.456e-07, -1.0, -1.804e-08, 1.456e-07, -1.0, -1.804e-08, 1.456e-07, -1.0, -1.804e-08, 1.456e-07, -1.0, -1.804e-08, 1.456e-07, -1.0, -1.804e-08, 1.456e-07, -1.0, -1.804e-08, 1.456e-07, -1.0, -1.804e-08, 1.456e-07, -1.0, -1.804e-08, 1.456e-07, -1.0, -1.804e-08, 1.456e-07, -1.0, -1.804e-08, 1.456e-07, -1.0, -1.804e-08, 1.456e-07, -1.0, -1.804e-08, 1.456e-07, -1.0, -1.804e-08, 1.456e-07, -1.0, -1.804e-08, 1.456e-07, -1.0, -1.804e-08, 1.456e-07, -1.0, -1.804e-08, 1.456e-07, -1.0, -1.804e-08, 1.456e-07, -1.0, -1.804e-08, 1.456e-07, -1.0, -1.804e-08, 1.456e-07, 0.0, 0.9685, -0.2489, 0.0, 0.998, -0.06285, 0.0, 0.998, -0.06285, 0.0, 0.9685, -0.2489, 1.0, -1.361e-07, 0.0, 1.0, -1.361e-07, 0.0, 1.0, -1.361e-07, 0.0, 1.0, -1.361e-07, 0.0, 3.576e-07, 0.7285, 0.685, 1.788e-07, 0.5351, 0.8448, 1.788e-07, 0.5351, 0.8448, 3.576e-07, 0.7285, 0.685, 0.0, 0.8761, -0.4822, 0.0, 0.7285, -0.685, 0.0, 0.7285, -0.685, 0.0, 0.8761, -0.4822, 1.0, -3.628e-07, -4e-07, 1.0, -3.628e-07, -4e-07, 1.0, -3.628e-07, -4e-07, 1.0, -3.628e-07, -4e-07, 0.0, 0.7285, -0.685, 0.0, 0.5351, -0.8448, 0.0, 0.5351, -0.8448, 0.0, 0.7285, -0.685, 1.0, 1.289e-07, -2.677e-07, 1.0, 1.289e-07, -2.677e-07, 1.0, 1.289e-07, -2.677e-07, 1.0, 1.289e-07, -2.677e-07, 1.0, 1.289e-07, -2.677e-07, 1.0, 1.289e-07, -2.677e-07, 1.0, 1.289e-07, -2.677e-07, 1.0, 1.289e-07, -2.677e-07, 1.0, 1.289e-07, -2.677e-07, 1.0, 1.289e-07, -2.677e-07, 1.0, 1.289e-07, -2.677e-07, 1.0, 1.289e-07, -2.677e-07, 1.0, 1.289e-07, -2.677e-07, 1.0, 1.289e-07, -2.677e-07, 1.0, 1.289e-07, -2.677e-07, 1.0, 1.289e-07, -2.677e-07, 1.0, 1.289e-07, -2.677e-07, 1.0, 1.289e-07, -2.677e-07, 1.0, 1.289e-07, -2.677e-07, 1.0, 1.289e-07, -2.677e-07, 1.0, 1.289e-07, -2.677e-07, 1.0, 1.289e-07, -2.677e-07, 1.0, 1.289e-07, -2.677e-07, 1.0, 1.289e-07, -2.677e-07, 1.0, 1.289e-07, -2.677e-07, 1.0, 1.289e-07, -2.677e-07, 1.0, 1.289e-07, -2.677e-07, 1.0, 1.289e-07, -2.677e-07, 1.0, 1.289e-07, -2.677e-07, 0.0, 0.5351, -0.8448, 0.0, 0.3079, -0.9514, 0.0, 0.3079, -0.9514, 0.0, 0.5351, -0.8448, -4.224e-08, -0.9921, -0.1254, -4.224e-08, -0.9921, -0.1254, 0.0, -1.0, 0.0, 0.0, -1.0, 0.0, 0.0, 0.124, -0.9923, 0.0, 0.124, -0.9923, 0.0, 0.3079, -0.9514, 0.0, 0.3079, -0.9514, 0.0, 0.8761, 0.4822, 0.0, 0.8761, 0.4822, 0.0, 0.9685, 0.2489, 0.0, 0.9685, 0.2489, 6.705e-08, 0.9685, 0.2489, 2.222e-08, 0.998, 0.06285, 2.222e-08, 0.998, 0.06285, 6.705e-08, 0.9685, 0.2489, 0.0, -0.9921, 0.1254, 0.0, -0.9921, 0.1254, 0.0, -1.0, 0.0, 0.0, -1.0, 0.0, 0.0, 0.3079, -0.9514, 0.0, 0.3079, -0.9514, 0.0, 0.5351, -0.8448, 0.0, 0.5351, -0.8448, 0.0, -0.9921, 0.1254, 0.0, -0.9921, 0.1254, 0.0, -0.8761, 0.4822, 0.0, -0.8761, 0.4822, 0.0, 0.0, 1.0, 0.0, 0.0, 1.0, 0.0, 0.0, 1.0, 0.0, 0.0, 1.0, 0.0, 0.9685, -0.2489, 0.0, 0.8761, -0.4822, 0.0, 0.8761, -0.4822, 0.0, 0.9685, -0.2489, 1.0, -2.165e-08, 6.365e-08, 1.0, -2.165e-08, 6.365e-08, 1.0, -2.165e-08, 6.365e-08, 1.0, -2.165e-08, 6.365e-08, 1.0, -2.165e-08, 6.365e-08, 1.0, -2.165e-08, 6.365e-08, 1.0, -2.165e-08, 6.365e-08, 1.0, -2.165e-08, 6.365e-08, 1.0, -2.165e-08, 6.365e-08, 1.0, -2.165e-08, 6.365e-08, 1.0, -2.165e-08, 6.365e-08, 1.0, -2.165e-08, 6.365e-08, 1.0, -2.165e-08, 6.365e-08, 1.0, -2.165e-08, 6.365e-08, 1.0, -2.165e-08, 6.365e-08, 1.0, -2.165e-08, 6.365e-08, 1.0, -2.165e-08, 6.365e-08, 1.0, -2.165e-08, 6.365e-08, 1.0, -2.165e-08, 6.365e-08, 1.0, -2.165e-08, 6.365e-08, 1.0, -2.165e-08, 6.365e-08, 1.0, -2.165e-08, 6.365e-08, 1.0, -2.165e-08, 6.365e-08, 1.0, -2.165e-08, 6.365e-08, 1.0, -2.165e-08, 6.365e-08, 1.0, -2.165e-08, 6.365e-08, 1.0, -2.165e-08, 6.365e-08, 1.0, -2.165e-08, 6.365e-08, 1.0, -2.165e-08, 6.365e-08, 0.0, -0.1862, 0.9825, 0.0, -0.1862, 0.9825, 0.0, -0.5351, 0.8448, 0.0, -0.5351, 0.8448, 6.705e-08, 0.9685, 0.2489, 4.47e-08, 0.8761, 0.4822, 4.47e-08, 0.8761, 0.4822, 6.705e-08, 0.9685, 0.2489, 2.682e-07, 0.8761, 0.4822, 3.576e-07, 0.7285, 0.685, 3.576e-07, 0.7285, 0.685, 2.682e-07, 0.8761, 0.4822, 0.0, 0.7285, 0.685, 0.0, 0.7285, 0.685, 0.0, 0.8761, 0.4822, 0.0, 0.8761, 0.4822, 0.0, 0.0, -1.0, 0.0, 0.0, -1.0, 0.0, 0.0, -1.0, 0.0, 0.0, -1.0, 0.0, 0.5351, -0.8448, 0.0, 0.5351, -0.8448, 0.0, 0.7285, -0.685, 0.0, 0.7285, -0.685, 0.0, 0.3079, -0.9514, 0.0, 0.3079, -0.9514, 0.0, 0.5351, -0.8448, 0.0, 0.5351, -0.8448, 0.0, 0.7285, -0.685, 0.0, 0.7285, -0.685, 0.0, 0.8761, -0.4822, 0.0, 0.8761, -0.4822, 0.0, 0.5351, -0.8448, 0.0, 0.3079, -0.9514, 0.0, 0.3079, -0.9514, 0.0, 0.5351, -0.8448, 0.0, 1.0, 0.0, 0.0, 1.0, 0.0, 0.0, 1.0, 0.0, 0.0, 1.0, 0.0, 1.526e-07, 0.0, 1.0, 1.526e-07, 0.0, 1.0, 1.526e-07, 0.0, 1.0, 1.526e-07, 0.0, 1.0, -1.0, 0.0, 0.0, -1.0, 0.0, 0.0, -1.0, 0.0, 0.0, -1.0, 0.0, 0.0, 1.0, -1.134e-08, 0.0, 1.0, -1.134e-08, 0.0, 1.0, -1.134e-08, 0.0, 1.0, -1.134e-08, 0.0, 0.0, 0.5351, 0.8448, 0.0, 0.3079, 0.9514, 0.0, 0.3079, 0.9514, 0.0, 0.5351, 0.8448, 0.0, 0.998, -0.06285, 0.0, 0.998, -0.06285, 0.0, 0.9685, -0.2489, 0.0, 0.9685, -0.2489, 0.0, 0.8761, -0.4822, 0.0, 0.8761, -0.4822, 0.0, 0.9685, -0.2489, 0.0, 0.9685, -0.2489, 0.0, 0.5351, -0.8448, 0.0, 0.5351, -0.8448, 0.0, 0.7285, -0.685, 0.0, 0.7285, -0.685, 1.0, 4.077e-08, -1.517e-07, 1.0, 4.077e-08, -1.517e-07, 1.0, 4.077e-08, -1.517e-07, 1.0, 4.077e-08, -1.517e-07, 1.0, 4.077e-08, -1.517e-07, 1.0, 4.077e-08, -1.517e-07, 1.0, 4.077e-08, -1.517e-07, 1.0, 4.077e-08, -1.517e-07, 1.0, 4.077e-08, -1.517e-07, 1.0, 4.077e-08, -1.517e-07, 1.0, 4.077e-08, -1.517e-07, 1.0, 4.077e-08, -1.517e-07, 1.0, 4.077e-08, -1.517e-07, 1.0, 4.077e-08, -1.517e-07, 1.0, 4.077e-08, -1.517e-07, 1.0, 4.077e-08, -1.517e-07, 1.0, 4.077e-08, -1.517e-07, 1.0, 4.077e-08, -1.517e-07, 1.0, 4.077e-08, -1.517e-07, 1.0, 4.077e-08, -1.517e-07, 1.0, 4.077e-08, -1.517e-07, 1.0, 4.077e-08, -1.517e-07, 1.0, 4.077e-08, -1.517e-07, 1.0, 4.077e-08, -1.517e-07, 1.0, 4.077e-08, -1.517e-07, 1.0, 4.077e-08, -1.517e-07, 1.0, 4.077e-08, -1.517e-07, 1.0, 4.077e-08, -1.517e-07, 1.0, 4.077e-08, -1.517e-07, 0.0, 0.9685, -0.2489, 0.0, 0.998, -0.06285, 0.0, 0.998, -0.06285, 0.0, 0.9685, -0.2489, 0.0, -0.5351, 0.8448, 0.0, -0.3079, 0.9514, 0.0, -0.3079, 0.9514, 0.0, -0.5351, 0.8448, 1.341e-07, 0.3079, 0.9514, 1.341e-07, 0.3079, 0.9514, 0.0, 0.5351, 0.8448, 0.0, 0.5351, 0.8448, 2.311e-07, 0.124, 0.9923, 2.311e-07, 0.124, 0.9923, 3.644e-07, 0.124, 0.9923, 3.644e-07, 0.124, 0.9923, 0.0, -1.0, 0.0, 0.0, -1.0, 0.0, 0.0, -0.998, 0.06285, 0.0, -0.998, 0.06285, 0.0, -0.124, 0.9923, 0.0, -0.124, 0.9923, 0.0, -0.1862, 0.9825, 0.0, -0.1862, 0.9825, 0.0, 0.5351, 0.8448, 0.0, 0.5351, 0.8448, 0.0, 0.7285, 0.685, 0.0, 0.7285, 0.685, 1.0, 4.331e-08, 0.0, 1.0, 4.331e-08, 0.0, 1.0, 4.331e-08, 0.0, 1.0, 4.331e-08, 0.0, 1.0, 4.331e-08, 0.0, 1.0, 4.331e-08, 0.0, 1.0, 4.331e-08, 0.0, 1.0, 4.331e-08, 0.0, 1.0, 4.331e-08, 0.0, 1.0, 4.331e-08, 0.0, 1.0, 4.331e-08, 0.0, 1.0, 4.331e-08, 0.0, 1.0, 4.331e-08, 0.0, 1.0, 4.331e-08, 0.0, 1.0, 4.331e-08, 0.0, 1.0, 4.331e-08, 0.0, 1.0, 4.331e-08, 0.0, 1.0, 4.331e-08, 0.0, 1.0, 4.331e-08, 0.0, 1.0, 4.331e-08, 0.0, 1.0, 4.331e-08, 0.0, 1.0, 4.331e-08, 0.0, 1.0, 4.331e-08, 0.0, 1.0, 4.331e-08, 0.0, 1.0, 4.331e-08, 0.0, 1.0, 4.331e-08, 0.0, 1.0, 4.331e-08, 0.0, 1.0, 4.331e-08, 0.0, 1.0, 4.331e-08, 0.0, 0.0, -0.124, -0.9923, 0.0, -0.124, -0.9923, 0.0, -0.1862, -0.9825, 0.0, -0.1862, -0.9825, 4.088e-07, 0.124, 0.9923, 4.088e-07, 0.124, 0.9923, 2.311e-07, 0.124, 0.9923, 2.311e-07, 0.124, 0.9923, 0.0, 0.0, -1.0, 0.0, 0.0, -1.0, 0.0, 0.0, -1.0, 0.0, 0.0, -1.0, 0.0, 0.5351, -0.8448, 0.0, 0.3079, -0.9514, 0.0, 0.3079, -0.9514, 0.0, 0.5351, -0.8448, 0.0, -0.1861, 0.9825, 0.0, -0.1861, 0.9825, 0.0, -0.535, 0.8448, 0.0, -0.535, 0.8448, 0.0, 0.5351, -0.8448, 0.0, 0.5351, -0.8448, 0.0, 0.7285, -0.685, 0.0, 0.7285, -0.685, 1.0, 3.609e-09, 3.183e-08, 1.0, 3.609e-09, 3.183e-08, 1.0, 3.609e-09, 3.183e-08, 1.0, 3.609e-09, 3.183e-08, 1.0, 3.609e-09, 3.183e-08, 1.0, 3.609e-09, 3.183e-08, 1.0, 3.609e-09, 3.183e-08, 1.0, 3.609e-09, 3.183e-08, 1.0, 3.609e-09, 3.183e-08, 1.0, 3.609e-09, 3.183e-08, 1.0, 3.609e-09, 3.183e-08, 1.0, 3.609e-09, 3.183e-08, 1.0, 3.609e-09, 3.183e-08, 1.0, 3.609e-09, 3.183e-08, 1.0, 3.609e-09, 3.183e-08, 1.0, 3.609e-09, 3.183e-08, 1.0, 3.609e-09, 3.183e-08, 1.0, 3.609e-09, 3.183e-08, 1.0, 3.609e-09, 3.183e-08, 1.0, 3.609e-09, 3.183e-08, 1.0, 3.609e-09, 3.183e-08, 1.0, 3.609e-09, 3.183e-08, 1.0, 3.609e-09, 3.183e-08, 1.0, 3.609e-09, 3.183e-08, 1.0, 3.609e-09, 3.183e-08, 1.0, 3.609e-09, 3.183e-08, 1.0, 3.609e-09, 3.183e-08, 1.0, 3.609e-09, 3.183e-08, 1.0, 3.609e-09, 3.183e-08, 0.0, 0.124, -0.9923, 0.0, 0.124, -0.9923, 0.0, 0.3079, -0.9514, 0.0, 0.3079, -0.9514, 0.0, -0.8761, 0.4822, 0.0, -0.7285, 0.685, 0.0, -0.7285, 0.685, 0.0, -0.8761, 0.4822, -3.82e-07, -0.1861, -0.9825, -3.82e-07, -0.1861, -0.9825, -3.462e-07, -0.535, -0.8448, -3.462e-07, -0.535, -0.8448, 0.0, -0.7285, 0.685, 0.0, -0.5351, 0.8448, 0.0, -0.5351, 0.8448, 0.0, -0.7285, 0.685, 0.0, 0.7285, -0.685, 0.0, 0.5351, -0.8448, 0.0, 0.5351, -0.8448, 0.0, 0.7285, -0.685, 0.0, 0.0, -1.0, 0.0, 0.0, -1.0, 0.0, 0.0, -1.0, 0.0, 0.0, -1.0, -4.224e-08, -0.9921, -0.1254, -4.224e-08, -0.9921, -0.1254, -2.163e-07, -0.8761, -0.4822, -2.163e-07, -0.8761, -0.4822, 0.0, 0.124, -0.9923, 0.0, 0.124, -0.9923, 0.0, 0.3079, -0.9514, 0.0, 0.3079, -0.9514, 0.0, 1.0, 0.0, 0.0, 1.0, 0.0, 0.0, 1.0, 0.0, 0.0, 1.0, 0.0, 0.0, 0.3079, -0.9514, 0.0, 0.124, -0.9923, 0.0, 0.124, -0.9923, 0.0, 0.3079, -0.9514, -8.94e-08, -0.7285, -0.685, -3.576e-07, -0.5351, -0.8448, -3.576e-07, -0.5351, -0.8448, -8.94e-08, -0.7285, -0.685, 0.0, 0.124, -0.9923, 0.0, 0.124, -0.9923, 0.0, 0.124, -0.9923, 0.0, 0.124, -0.9923, 0.0, -0.9685, 0.2489, 0.0, -0.998, 0.06285, 0.0, -0.998, 0.06285, 0.0, -0.9685, 0.2489, 0.0, 0.8761, -0.4822, 0.0, 0.7285, -0.685, 0.0, 0.7285, -0.685, 0.0, 0.8761, -0.4822, 0.0, 0.9685, -0.2489, 0.0, 0.8761, -0.4822, 0.0, 0.8761, -0.4822, 0.0, 0.9685, -0.2489, 0.0, 0.998, 0.06285, 0.0, 0.998, 0.06285, 0.0, 1.0, 0.0, 0.0, 1.0, 0.0, 1.341e-07, 0.7285, 0.685, 1.341e-07, 0.7285, 0.685, 2.012e-07, 0.8761, 0.4822, 2.012e-07, 0.8761, 0.4822, -4.47e-08, -0.8761, -0.4822, -8.94e-08, -0.7285, -0.685, -8.94e-08, -0.7285, -0.685, -4.47e-08, -0.8761, -0.4822, 9.156e-07, 0.0, 1.0, 9.156e-07, 0.0, 1.0, 9.156e-07, 0.0, 1.0, 9.156e-07, 0.0, 1.0, 0.0, 0.998, -0.06285, 0.0, 0.998, -0.06285, 0.0, 1.0, 0.0, 0.0, 1.0, 0.0, 0.0, -0.9921, 0.1255, 0.0, -0.9921, 0.1255, 0.0, -1.0, -2.602e-07, 0.0, -1.0, -2.602e-07, -1.0, 1.263e-08, 0.0, -1.0, 1.263e-08, 0.0, -1.0, 1.263e-08, 0.0, -1.0, 1.263e-08, 0.0, -1.0, 1.263e-08, 0.0, -1.0, 1.263e-08, 0.0, -1.0, 1.263e-08, 0.0, -1.0, 1.263e-08, 0.0, -1.0, 1.263e-08, 0.0, -1.0, 1.263e-08, 0.0, -1.0, 1.263e-08, 0.0, -1.0, 1.263e-08, 0.0, -1.0, 1.263e-08, 0.0, -1.0, 1.263e-08, 0.0, -1.0, 1.263e-08, 0.0, -1.0, 1.263e-08, 0.0, -1.0, 1.263e-08, 0.0, -1.0, 1.263e-08, 0.0, -1.0, 1.263e-08, 0.0, -1.0, 1.263e-08, 0.0, -1.0, 1.263e-08, 0.0, -1.0, 1.263e-08, 0.0, -1.0, 1.263e-08, 0.0, -1.0, 1.263e-08, 0.0, -1.0, 1.263e-08, 0.0, -1.0, 1.263e-08, 0.0, -1.0, 1.263e-08, 0.0, -1.0, 1.263e-08, 0.0, -1.0, 1.263e-08, 0.0, 0.0, 0.5351, 0.8448, 0.0, 0.5351, 0.8448, 1.341e-07, 0.7285, 0.685, 1.341e-07, 0.7285, 0.685, 0.0, 1.0, 0.0, 0.0, 1.0, 0.0, 0.0, 1.0, 0.0, 0.0, 1.0, 0.0, 1.0, 2.268e-07, 0.0, 1.0, 2.268e-07, 0.0, 1.0, 2.268e-07, 0.0, 1.0, 2.268e-07, 0.0, 0.0, 0.7285, -0.685, 0.0, 0.5351, -0.8448, 0.0, 0.5351, -0.8448, 0.0, 0.7285, -0.685, 0.0, -1.0, 0.0, 0.0, -1.0, 0.0, -2.222e-08, -0.998, -0.06285, -2.222e-08, -0.998, -0.06285, 2.012e-07, 0.8761, 0.4822, 2.012e-07, 0.8761, 0.4822, 6.705e-08, 0.9685, 0.2489, 6.705e-08, 0.9685, 0.2489, 0.0, -0.124, 0.9923, 0.0, -0.124, 0.9923, 0.0, -0.1862, 0.9825, 0.0, -0.1862, 0.9825, 0.0, -0.1862, -0.9825, 0.0, -0.1862, -0.9825, 0.0, -0.5351, -0.8448, 0.0, -0.5351, -0.8448, 0.0, -0.9921, 0.1254, 0.0, -0.9921, 0.1254, 0.0, -0.8761, 0.4822, 0.0, -0.8761, 0.4822, 2.311e-07, 0.124, 0.9923, 2.311e-07, 0.124, 0.9923, 0.0, 0.3079, 0.9514, 0.0, 0.3079, 0.9514, 0.0, -0.5351, 0.8448, 0.0, -0.5351, 0.8448, 0.0, -0.8761, 0.4822, 0.0, -0.8761, 0.4822, -8.94e-08, -0.5351, -0.8448, 0.0, -0.3079, -0.9514, 0.0, -0.3079, -0.9514, -8.94e-08, -0.5351, -0.8448, 0.0, -0.9685, 0.2489, 0.0, -0.8761, 0.4822, 0.0, -0.8761, 0.4822, 0.0, -0.9685, 0.2489, 0.0, 0.7285, -0.685, 0.0, 0.7285, -0.685, 0.0, 0.8761, -0.4822, 0.0, 0.8761, -0.4822, 0.0, 0.998, -0.06285, 0.0, 0.998, -0.06285, 0.0, 1.0, 0.0, 0.0, 1.0, 0.0, 0.0, 0.998, -0.06285, 0.0, 0.998, -0.06285, 0.0, 0.9685, -0.2489, 0.0, 0.9685, -0.2489, 0.0, 0.0, -1.0, 0.0, 0.0, -1.0, 0.0, 0.0, -1.0, 0.0, 0.0, -1.0, 0.0, 0.9685, -0.2489, 0.0, 0.998, -0.06285, 0.0, 0.998, -0.06285, 0.0, 0.9685, -0.2489, 1.788e-07, 0.5351, 0.8448, 1.788e-07, 0.3079, 0.9514, 1.788e-07, 0.3079, 0.9514, 1.788e-07, 0.5351, 0.8448, 0.0, 0.124, -0.9923, 0.0, 0.124, -0.9923, 0.0, 0.124, -0.9923, 0.0, 0.124, -0.9923, -6.705e-08, -0.9685, -0.2489, -4.47e-08, -0.8761, -0.4822, -4.47e-08, -0.8761, -0.4822, -6.705e-08, -0.9685, -0.2489, 0.0, -0.124, 0.9923, 0.0, -0.124, 0.9923, 0.0, -0.1861, 0.9825, 0.0, -0.1861, 0.9825, -3.576e-07, -0.5351, -0.8448, -4.47e-07, -0.3079, -0.9514, -4.47e-07, -0.3079, -0.9514, -3.576e-07, -0.5351, -0.8448, 0.0, 0.3079, -0.9514, 0.0, 0.124, -0.9923, 0.0, 0.124, -0.9923, 0.0, 0.3079, -0.9514, 0.0, 1.0, 0.0, 0.0, 1.0, 0.0, 0.0, 0.998, -0.06285, 0.0, 0.998, -0.06285, 0.0, 1.0, -2.287e-07, 0.0, 1.0, -2.287e-07, 0.0, 0.998, -0.06285, 0.0, 0.998, -0.06285, 4.47e-08, 0.8761, 0.4822, 0.0, 0.7285, 0.685, 0.0, 0.7285, 0.685, 4.47e-08, 0.8761, 0.4822, 0.0, -0.5351, -0.8448, 0.0, -0.5351, -0.8448, 0.0, -0.8761, -0.4822, 0.0, -0.8761, -0.4822, 0.0, 0.998, -0.06285, 0.0, 0.998, -0.06285, 0.0, 1.0, 0.0, 0.0, 1.0, 0.0, -6.705e-08, -0.9685, -0.2489, -2.222e-08, -0.998, -0.06285, -2.222e-08, -0.998, -0.06285, -6.705e-08, -0.9685, -0.2489, 0.0, 0.0, -1.0, 0.0, 0.0, -1.0, 0.0, 0.0, -1.0, 0.0, 0.0, -1.0, -1.0, -3.465e-07, 0.0, -1.0, -3.465e-07, 0.0, -1.0, -3.465e-07, 0.0, -1.0, -3.465e-07, 0.0, -1.0, -3.465e-07, 0.0, -1.0, -3.465e-07, 0.0, -1.0, -3.465e-07, 0.0, -1.0, -3.465e-07, 0.0, -1.0, -3.465e-07, 0.0, -1.0, -3.465e-07, 0.0, -1.0, -3.465e-07, 0.0, -1.0, -3.465e-07, 0.0, -1.0, -3.465e-07, 0.0, -1.0, -3.465e-07, 0.0, -1.0, -3.465e-07, 0.0, -1.0, -3.465e-07, 0.0, -1.0, -3.465e-07, 0.0, -1.0, -3.465e-07, 0.0, -1.0, -3.465e-07, 0.0, -1.0, -3.465e-07, 0.0, -1.0, -3.465e-07, 0.0, -1.0, -3.465e-07, 0.0, -1.0, -3.465e-07, 0.0, -1.0, -3.465e-07, 0.0, -1.0, -3.465e-07, 0.0, -1.0, -3.465e-07, 0.0, -1.0, -3.465e-07, 0.0, -1.0, -3.465e-07, 0.0, -1.0, -3.465e-07, 0.0, 0.0, 0.998, 0.06285, 0.0, 0.998, 0.06285, 0.0, 1.0, 0.0, 0.0, 1.0, 0.0, -3.129e-07, -0.8761, -0.4822, -3.576e-07, -0.7285, -0.685, -3.576e-07, -0.7285, -0.685, -3.129e-07, -0.8761, -0.4822, -3.576e-07, -0.7285, -0.685, -8.94e-08, -0.5351, -0.8448, -8.94e-08, -0.5351, -0.8448, -3.576e-07, -0.7285, -0.685, 0.0, 0.8761, -0.4822, 0.0, 0.7285, -0.685, 0.0, 0.7285, -0.685, 0.0, 0.8761, -0.4822, 0.0, -0.9685, -0.2489, 0.0, -0.9685, -0.2489, 0.0, -0.8761, -0.4822, 0.0, -0.8761, -0.4822, 3.644e-07, 0.124, 0.9923, 3.644e-07, 0.124, 0.9923, 1.341e-07, 0.3079, 0.9514, 1.341e-07, 0.3079, 0.9514, 0.0, -0.3079, -0.9514, 0.0, -0.124, -0.9923, 0.0, -0.124, -0.9923, 0.0, -0.3079, -0.9514, 0.0, -0.7285, 0.685, 0.0, -0.5351, 0.8448, 0.0, -0.5351, 0.8448, 0.0, -0.7285, 0.685, 0.0, 0.3079, -0.9514, 0.0, 0.3079, -0.9514, 0.0, 0.5351, -0.8448, 0.0, 0.5351, -0.8448, 0.0, 0.3079, 0.9514, 2.311e-07, 0.124, 0.9923, 2.311e-07, 0.124, 0.9923, 0.0, 0.3079, 0.9514, 0.0, 1.0, 0.0, 0.0, 1.0, 0.0, 0.0, 0.998, -0.06285, 0.0, 0.998, -0.06285, -1.526e-07, 2.163e-07, -1.0, -1.526e-07, 2.163e-07, -1.0, -1.526e-07, 2.163e-07, -1.0, -1.526e-07, 2.163e-07, -1.0, 0.0, 1.0, -2.287e-07, 0.0, 1.0, -2.287e-07, 0.0, 0.998, 0.06285, 0.0, 0.998, 0.06285, 0.0, -0.9685, 0.2489, 0.0, -0.998, 0.06285, 0.0, -0.998, 0.06285, 0.0, -0.9685, 0.2489, 1.526e-07, 0.0, 1.0, 1.526e-07, 0.0, 1.0, 1.526e-07, 0.0, 1.0, 1.526e-07, 0.0, 1.0, 2.222e-08, 0.998, 0.06285, 0.0, 1.0, -4.289e-07, 0.0, 1.0, -4.289e-07, 2.222e-08, 0.998, 0.06285, 1.788e-07, 0.3079, 0.9514, 4.088e-07, 0.124, 0.9923, 4.088e-07, 0.124, 0.9923, 1.788e-07, 0.3079, 0.9514, 0.0, -1.0, 0.0, 0.0, -1.0, 0.0, -2.222e-08, -0.998, -0.06285, -2.222e-08, -0.998, -0.06285, 0.0, -0.1219, -0.9925, 0.0, -0.1219, -0.9925, 0.0, -0.1219, -0.9925, 0.0, -0.1219, -0.9925, 8.94e-08, 0.9685, 0.2489, 2.682e-07, 0.8761, 0.4822, 2.682e-07, 0.8761, 0.4822, 8.94e-08, 0.9685, 0.2489, 0.0, 0.124, -0.9923, 0.0, 0.124, -0.9923, 0.0, 0.124, -0.9923, 0.0, 0.124, -0.9923, 0.0, -1.0, -3.095e-08, 0.0, -1.0, -3.095e-08, 0.0, -1.0, -3.095e-08, 0.0, -1.0, -3.095e-08, 0.0, -1.0, -3.095e-08, 0.0, -1.0, -3.095e-08, 0.0, -1.0, -3.095e-08, 0.0, -1.0, -3.095e-08, 0.0, -1.0, -3.095e-08, 0.0, -1.0, -3.095e-08, 0.0, -1.0, -3.095e-08, 0.0, -1.0, -3.095e-08, 0.0, -1.0, -3.095e-08, 0.0, -1.0, -3.095e-08, 0.0, -1.0, -3.095e-08, 0.0, -1.0, -3.095e-08, 0.0, -1.0, -3.095e-08, 0.0, -1.0, -3.095e-08, 0.0, -1.0, -3.095e-08, 0.0, -1.0, -3.095e-08, 0.0, -1.0, -3.095e-08, 0.0, -1.0, -3.095e-08, 0.0, -1.0, -3.095e-08, 0.0, -1.0, -3.095e-08, -1.0, 0.0, 0.0, -0.9659, 0.0, -0.2588, -0.9659, 0.0, -0.2588, -1.0, 0.0, 0.0, -0.5, 0.0, 0.866, -0.7071, 0.0, 0.7071, -0.7071, 0.0, 0.7071, -0.5, 0.0, 0.866, 1.0, 0.0, 0.0, 0.9659, 0.0, 0.2588, 0.9659, 0.0, 0.2588, 1.0, 0.0, 0.0, -0.9659, 0.0, 0.2588, -1.0, 0.0, 0.0, -1.0, 0.0, 0.0, -0.9659, 0.0, 0.2588, -0.7071, 0.0, 0.7071, -0.866, 0.0, 0.5, -0.866, 0.0, 0.5, -0.7071, 0.0, 0.7071, 0.0, 0.0, -1.0, 0.2588, 0.0, -0.9659, 0.2588, 0.0, -0.9659, 0.0, 0.0, -1.0, 0.0, 0.0, 1.0, -0.2588, 0.0, 0.9659, -0.2588, 0.0, 0.9659, 0.0, 0.0, 1.0, 0.2588, 0.0, -0.9659, 0.5, 0.0, -0.866, 0.5, 0.0, -0.866, 0.2588, 0.0, -0.9659, -0.866, 0.0, -0.5, -0.7071, 0.0, -0.7071, -0.7071, 0.0, -0.7071, -0.866, 0.0, -0.5, -0.9659, 0.0, -0.2588, -0.866, 0.0, -0.5, -0.866, 0.0, -0.5, -0.9659, 0.0, -0.2588, 0.7071, 0.0, 0.7071, 0.5, 0.0, 0.866, 0.5, 0.0, 0.866, 0.7071, 0.0, 0.7071, 0.5, 0.0, -0.866, 0.7071, 0.0, -0.7071, 0.7071, 0.0, -0.7071, 0.5, 0.0, -0.866, -0.866, 0.0, 0.5, -0.9659, 0.0, 0.2588, -0.9659, 0.0, 0.2588, -0.866, 0.0, 0.5, 0.9659, 0.0, -0.2588, 1.0, 0.0, 0.0, 1.0, 0.0, 0.0, 0.9659, 0.0, -0.2588, -0.5, 0.0, -0.866, -0.2588, 0.0, -0.9659, -0.2588, 0.0, -0.9659, -0.5, 0.0, -0.866, 0.0, 0.0, -1.0, -0.2588, 0.0, -0.9659, -0.2588, 0.0, -0.9659, 0.0, 0.0, -1.0, -0.7071, 0.0, -0.7071, -0.5, 0.0, -0.866, -0.5, 0.0, -0.866, -0.7071, 0.0, -0.7071, 0.7071, 0.0, -0.7071, 0.866, 0.0, -0.5, 0.866, 0.0, -0.5, 0.7071, 0.0, -0.7071, -0.2588, 0.0, 0.9659, -0.5, 0.0, 0.866, -0.5, 0.0, 0.866, -0.2588, 0.0, 0.9659, 0.5, 0.0, 0.866, 0.2588, 0.0, 0.9659, 0.2588, 0.0, 0.9659, 0.5, 0.0, 0.866, 0.866, 0.0, -0.5, 0.9659, 0.0, -0.2588, 0.9659, 0.0, -0.2588, 0.866, 0.0, -0.5, 0.866, 0.0, 0.5, 0.7071, 0.0, 0.7071, 0.7071, 0.0, 0.7071, 0.866, 0.0, 0.5, 0.0, 0.0, 1.0, 0.2588, 0.0, 0.9659, 0.2588, 0.0, 0.9659, 0.0, 0.0, 1.0, 0.9659, 0.0, 0.2588, 0.866, 0.0, 0.5, 0.866, 0.0, 0.5, 0.9659, 0.0, 0.2588, 1.651e-07, -0.1219, 0.9925, 1.651e-07, -0.1219, 0.9925, 1.651e-07, -0.1219, 0.9925, 1.651e-07, -0.1219, 0.9925, -1.445e-07, -0.1219, -0.9925, -1.445e-07, -0.1219, -0.9925, -1.445e-07, -0.1219, -0.9925, -1.445e-07, -0.1219, -0.9925, -0.9925, 0.1219, 1.229e-07, -0.9925, 0.1219, 1.229e-07, -0.9925, 0.1219, 1.229e-07, -0.9925, 0.1219, 1.229e-07, 0.9925, -0.1219, -1.267e-07, 0.9925, -0.1219, -1.267e-07, 0.9925, -0.1219, -1.267e-07, 0.9925, -0.1219, -1.267e-07, -1.418e-07, 0.1219, -0.9925, -1.418e-07, 0.1219, -0.9925, -1.418e-07, 0.1219, -0.9925, -1.418e-07, 0.1219, -0.9925, 0.0, -1.0, 5.034e-09, 0.0, -1.0, 5.034e-09, 0.0, -1.0, 5.034e-09, 0.0, -1.0, 5.034e-09, 0.9925, 0.1219, -1.229e-07, 0.9925, 0.1219, -1.229e-07, 0.9925, 0.1219, -1.229e-07, 0.9925, 0.1219, -1.229e-07, 1.62e-07, 0.1219, 0.9925, 1.62e-07, 0.1219, 0.9925, 1.62e-07, 0.1219, 0.9925, 1.62e-07, 0.1219, 0.9925, 0.0, 1.0, -3.501e-09, 0.0, 1.0, -3.501e-09, 0.0, 1.0, -3.501e-09, 0.0, 1.0, -3.501e-09, 0.0, 1.0, -3.501e-09, 0.0, 1.0, -3.501e-09, 0.0, 1.0, -3.501e-09, 0.0, 1.0, -3.501e-09, 0.0, 1.0, -3.501e-09, 0.0, 1.0, -3.501e-09, 0.0, 1.0, -3.501e-09, 0.0, 1.0, -3.501e-09, 0.0, 1.0, -3.501e-09, 0.0, 1.0, -3.501e-09, 0.0, 1.0, -3.501e-09, 0.0, 1.0, -3.501e-09, 0.0, 1.0, -3.501e-09, 0.0, 1.0, -3.501e-09, 0.0, 1.0, -3.501e-09, 0.0, 1.0, -3.501e-09, 0.0, 1.0, -3.501e-09, 0.0, 1.0, -3.501e-09, 0.0, 1.0, -3.501e-09, 0.0, 1.0, -3.501e-09, 0.0, 1.0, -3.501e-09, 0.0, 1.0, -3.501e-09, 0.0, 1.0, -3.501e-09, 0.0, 1.0, -3.501e-09, 0.0, 1.0, -3.501e-09, 0.0, 1.0, -3.501e-09, 0.0, 1.0, -3.501e-09, 0.0, 1.0, -3.501e-09, 0.0, 1.0, -3.501e-09, 0.0, 1.0, -3.501e-09, 0.0, 1.0, -3.501e-09, 0.0, 1.0, -3.501e-09, 0.0, 1.0, -3.501e-09, 0.0, 1.0, -3.501e-09, 0.0, 1.0, -3.501e-09, 0.0, 1.0, -3.501e-09, 0.0, 1.0, -3.501e-09, 0.0, 1.0, -3.501e-09, 0.0, 1.0, -3.501e-09, 0.0, 1.0, -3.501e-09, 0.0, 1.0, -3.501e-09, 0.0, 1.0, -3.501e-09, -0.9925, -0.1219, 2.577e-07, -0.9925, -0.1219, 2.577e-07, -0.9925, -0.1219, 2.577e-07, -0.9925, -0.1219, 2.577e-07, 0.0, 1.0, 5.827e-08, 0.0, 1.0, 5.827e-08, 0.0, 1.0, 5.827e-08, 0.0, 1.0, 5.827e-08, 0.0, 1.0, 5.827e-08, 0.0, 1.0, 5.827e-08, 0.0, 1.0, 5.827e-08, 0.0, 1.0, 5.827e-08, 0.0, 1.0, 5.827e-08, 0.0, 1.0, 5.827e-08, 0.0, 1.0, 5.827e-08, 0.0, 1.0, 5.827e-08, 0.0, 1.0, 5.827e-08, 0.0, 1.0, 5.827e-08, 0.0, 1.0, 5.827e-08, 0.0, 1.0, 5.827e-08, 0.0, 1.0, 5.827e-08, 0.0, 1.0, 5.827e-08, 0.0, 1.0, 5.827e-08, 0.0, 1.0, 5.827e-08, 0.0, 1.0, 5.827e-08, 0.0, 1.0, 5.827e-08, 0.0, 1.0, 5.827e-08, 0.0, 1.0, 5.827e-08, 0.0, 1.0, 5.827e-08, 0.0, 1.0, 5.827e-08, 0.0, 1.0, 5.827e-08, 0.0, 1.0, 5.827e-08, 0.0, 1.0, 5.827e-08, 0.0, 1.0, 5.827e-08, 0.0, 1.0, 5.827e-08, 0.0, 1.0, 5.827e-08, 0.0, 1.0, 5.827e-08, 0.0, 1.0, 5.827e-08, 0.0, 1.0, 5.827e-08, 0.0, 1.0, 5.827e-08, 0.0, 1.0, 5.827e-08, 0.0, 1.0, 5.827e-08, 0.0, 1.0, 5.827e-08, 0.0, 1.0, 5.827e-08, 0.0, 1.0, 0.0, 0.0, 1.0, 0.0, 0.0, 1.0, 0.0, 0.0, 0.0, 1.0, 0.0, 0.0, 1.0, 0.0, 0.0, 1.0, 0.0, 0.0, 1.0, 0.0, 0.0, 1.0, 0.0, 0.0, 1.0, 0.0, 1.0, 0.0, 0.0, 1.0, 0.0, 0.0, 1.0, 0.0, 0.0, -0.7071, -0.7071, 0.0, -0.7071, -0.7071, 0.0, -0.7071, -0.7071, 0.0, 0.0, 0.0, 0.0, 0.0, 0.0, 0.0, 0.0, 1.0])] * 3)])
me_material_preview_mesh = bpy.data.meshes.new('Material_Preview_Mesh')
me_material_preview_mesh.from_pydata([], [], [])
me_material_preview_mesh.update()

# ---- objects
ob_shape_9_indexedfaceset = bpy.data.objects.new('SHAPE_9_IndexedFaceSet', me_shape_9_indexedfaceset_001)
ob_material_preview_dummy = bpy.data.objects.new('Material_Preview_Dummy', me_material_preview_mesh)

# ---- transforms, parenting, visibility, modifiers, constraints
ob_shape_9_indexedfaceset.location = (0.0, 0.0, 0.0)
ob_shape_9_indexedfaceset.rotation_euler = (1.571, 0.0, 3.142)
ob_shape_9_indexedfaceset.scale = (2.54, 2.54, 2.54)
_m = ob_shape_9_indexedfaceset.modifiers.new('Bevel', 'BEVEL')
ob_material_preview_dummy.location = (0.0, 0.0, 0.0)
ob_material_preview_dummy.hide_select = True
ob_material_preview_dummy.hide_render = True

# ---- collection membership
col_collection.objects.link(ob_shape_9_indexedfaceset)
col_collection.objects.link(ob_material_preview_dummy)

# ---- scene / render settings (as saved in the file)
scene.frame_start = 1; scene.frame_end = 250; scene.frame_set(17)
scene.render.engine = 'BLENDER_EEVEE_NEXT'
scene.cycles.sampling_pattern = 'TABULATED_SOBOL'
scene.cycles.use_light_tree = False
scene.view_settings.view_transform = 'Filmic'
bpy.context.view_layer.update()

# ---- added for rendering (the .blend has no active camera and no usable light): camera, sun
cam_auto = bpy.data.cameras.new('AutoCamera')
cam_auto.lens = 50.0
cam_auto.sensor_width = 36.0
cam_auto.clip_end = 1000.0
ob_auto_camera = bpy.data.objects.new('AutoCamera', cam_auto)
scene.collection.objects.link(ob_auto_camera)
ob_auto_camera.location = (2.82922, -3.35314, 2.73757)
ob_auto_camera.rotation_euler = (1.09748, -7.21219e-08, 0.694738)
scene.camera = ob_auto_camera
light_auto_sun = bpy.data.lights.new('AutoSun', 'SUN')
light_auto_sun.energy = 3.0
light_auto_sun.angle = 0.0523599
ob_auto_sun = bpy.data.objects.new('AutoSun', light_auto_sun)
scene.collection.objects.link(ob_auto_sun)
ob_auto_sun.rotation_euler = (0.872665, 0.174533, 0.523599)
bpy.context.view_layer.update()
